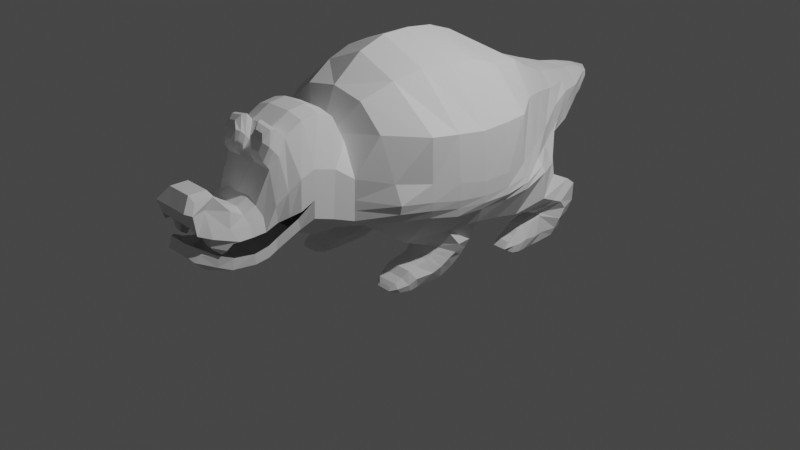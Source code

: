 # Source: Cartoon_Gator.blend  (saved by Blender 2.92.15; exported with 4.5.12 LTS)
import bpy
from mathutils import Matrix  # noqa: F401  (used for matrix-valued properties, if any)

bpy.ops.wm.read_factory_settings(use_empty=True)
scene = bpy.context.scene
scene.name = 'Scene'

# ---- collections
col_collection = bpy.data.collections.new('Collection'); scene.collection.children.link(col_collection)

# ---- world
world_world = bpy.data.worlds.new('World'); scene.world = world_world
world_world.use_nodes = True; world_world.node_tree.nodes.clear()
_N = world_world.node_tree.nodes; _L = world_world.node_tree.links
n0 = _N.new('ShaderNodeOutputWorld'); n0.name = 'World Output'; n0.location = (300, 300)
n1 = _N.new('ShaderNodeBackground'); n1.name = 'Background'; n1.location = (10, 300)
n1.inputs[0].default_value = (0.05088, 0.05088, 0.05088, 1.0)
_L.new(n1.outputs[0], n0.inputs[0])
n0.is_active_output = True
world_world.color = (0.05088, 0.05088, 0.05088)
world_world.use_sun_shadow = False
world_world.sun_shadow_jitter_overblur = 0.0

# ---- cameras
cam_camera = bpy.data.cameras.new('Camera')
cam_camera.clip_end = 100.0
cam_camera.ortho_scale = 7.314

# ---- lights
light_light = bpy.data.lights.new('Light', 'POINT')
light_light.transmission_factor = 0.0
light_light.energy = 1000.0
light_light.shadow_soft_size = 0.1
light_light.shadow_maximum_resolution = 0.006
light_light.use_absolute_resolution = True

# ---- meshes
me_plane_001 = bpy.data.meshes.new('Plane.001')
me_plane_001.from_pydata([(-0.846, 1.583, 0.2341), (-0.9379, 0.8922, 0.0287), (-1.019, 0.8494, 1.142), (-0.5896, 1.597, 1.087), (-0.9465, 0.2989, 0.1495), (-1.032, 0.276, 1.131), (-0.5697, -0.2928, -0.01627), (-0.9615, -0.3357, 1.209), (-0.2768, -0.6177, 0.1927), (-0.6435, -0.6863, 1.235), (-0.2768, -0.9522, 0.2723), (-0.3028, -0.823, 1.114), (-0.4518, 1.922, 1.005), (-0.2768, 1.908, 0.387), (-0.323, 2.276, 0.9657), (-0.2827, 2.261, 0.5112), (-0.2373, 2.563, 0.9269), (-0.2553, 2.548, 0.6163), (-0.1821, 2.83, 0.9119), (-0.2047, 2.767, 0.7274), (-0.1491, 2.914, 0.9076), (-0.1552, 2.9, 0.8129), (-0.2768, -1.182, 0.2819), (-0.3028, -0.9568, 1.391), (-0.2768, -1.382, 0.3679), (-0.3028, -1.308, 1.448), (-0.2768, -1.491, 0.3221), (-0.3028, -1.502, 1.343), (-0.2308, -1.72, 0.2073), (-0.3028, -1.684, 1.09), (-0.2308, -1.811, 0.1991), (-0.2666, -1.827, 0.7807), (-0.2308, -1.955, 0.1953), (-0.2666, -1.964, 0.7311), (-0.1997, -2.141, 0.2262), (-0.2666, -2.094, 0.8127), (-0.1997, -2.285, 0.2843), (-0.2045, -2.218, 0.9679), (-0.2001, -2.453, 0.4165), (-0.2045, -2.402, 0.9719), (-0.1384, -0.6177, 0.1927), (-0.05627, 2.974, 0.9172), (-0.1384, -0.9522, 0.2723), (-0.09808, 2.974, 0.8177), (-0.1043, -2.495, 0.4791), (-0.1008, -1.699, 1.116), (-0.1379, -2.416, 1.022), (-0.1379, -1.517, 1.393), (-0.3147, 1.908, 1.176), (-0.1379, -1.809, 0.8305), (-0.1384, 1.908, 0.3064), (-0.7076, 1.583, 0.2341), (-0.6188, 0.8349, 1.568), (-0.1384, -2.299, 0.2641), (-0.4363, 1.583, 1.306), (-0.09746, 2.816, 0.9712), (-0.1384, -1.491, 0.2933), (-0.1379, -2.233, 1.018), (-0.1384, -1.72, 0.1881), (-0.12, 2.816, 0.706), (-0.1384, -1.811, 0.1688), (-0.571, 0.2615, 1.68), (-0.1379, -0.8375, 1.164), (-0.1379, -0.9713, 1.441), (-0.3062, 0.3088, 0.059), (-0.5469, 0.8922, -0.03132), (-0.1384, -1.182, 0.2819), (-0.1609, 2.261, 0.4704), (-0.1379, -1.936, 0.7636), (-0.2264, 2.261, 1.082), (-0.1384, -1.955, 0.1688), (-0.4527, -0.3502, 1.617), (-0.1379, -1.322, 1.498), (-0.3062, -0.2928, -0.01407), (-0.1384, -1.382, 0.3679), (-0.1443, 2.548, 0.5831), (-0.1379, -2.109, 0.8469), (-0.1377, 2.548, 1.025), (-0.1384, -2.156, 0.2163), (-0.3637, -0.6751, 1.481), (-0.8752, 1.789, 0.1307), (-0.9135, 1.104, -0.0237), (-0.6938, 1.75, 0.1345), (-0.6253, 1.104, -0.06073), (-0.8887, 1.877, 0.05956), (-0.8784, 1.231, -0.09079), (-0.6883, 1.877, 0.05956), (-0.6829, 1.231, -0.08416), (-0.8774, 1.884, -0.1453), (-0.9019, 1.329, -0.1164), (-0.6803, 1.884, -0.1453), (-0.6602, 1.311, -0.1098), (-0.8611, 1.825, -0.2681), (-0.9096, 1.309, -0.1404), (-0.688, 1.825, -0.2681), (-0.6987, 1.309, -0.1338), (-0.8327, 1.719, -0.4273), (-0.9168, 1.314, -0.4335), (-0.6943, 1.719, -0.4273), (-0.6449, 1.314, -0.434), (-0.8909, 1.216, -0.1787), (-0.6987, 1.216, -0.172), (-0.8961, 1.218, -0.4529), (-0.6712, 1.218, -0.4462), (-0.8371, 1.119, -0.2069), (-0.6987, 1.119, -0.2002), (-0.8961, 1.093, -0.4568), (-0.6712, 1.093, -0.4558), (-0.8371, 1.049, -0.2392), (-0.6987, 1.049, -0.2326), (-0.8961, 1.022, -0.457), (-0.6712, 1.022, -0.4558), (-0.8371, 0.9881, -0.2921), (-0.6987, 0.9881, -0.2854), (-0.8769, 0.9457, -0.4527), (-0.6712, 0.9457, -0.4526), (-0.8371, 0.9049, -0.3321), (-0.6987, 0.9049, -0.3254), (-0.8209, 0.8912, -0.4272), (-0.7034, 0.8912, -0.427), (-0.8244, 0.3312, -0.09581), (-0.7341, -0.06238, -0.07589), (-0.4303, 0.3411, -0.08254), (-0.4303, -0.06238, -0.09416), (-0.7761, 0.3252, -0.1998), (-0.7341, -0.09757, -0.1224), (-0.4133, 0.3225, -0.1866), (-0.4303, -0.09757, -0.1224), (-0.7482, 0.29, -0.2817), (-0.7341, -0.1281, -0.1535), (-0.402, 0.2439, -0.2852), (-0.4303, -0.1281, -0.1535), (-0.7341, 0.1771, -0.3781), (-0.7341, -0.1777, -0.1839), (-0.4069, 0.1364, -0.3796), (-0.4499, -0.1777, -0.1839), (-0.7341, 0.01315, -0.4415), (-0.7172, -0.2974, -0.2188), (-0.4303, 0.02311, -0.4282), (-0.4392, -0.2974, -0.2171), (-0.7341, -0.291, -0.4348), (-0.7096, -0.3988, -0.2309), (-0.4303, -0.2811, -0.4282), (-0.44, -0.3988, -0.2322), (-0.7453, -0.397, -0.4348), (-0.6883, -0.4633, -0.2973), (-0.4303, -0.3871, -0.4282), (-0.4303, -0.4633, -0.2973), (-0.709, -0.5076, -0.4303), (-0.6764, -0.5402, -0.3357), (-0.4387, -0.4977, -0.4282), (-0.4541, -0.5402, -0.3357), (-0.659, -0.5652, -0.4303), (-0.6374, -0.5791, -0.375), (-0.4979, -0.5553, -0.4282), (-0.4979, -0.5791, -0.378), (-1.027, 0.865, 0.6275), (-0.6949, 1.583, 0.7174), (-1.063, 0.2811, 0.6244), (-0.9505, -0.32, 0.7416), (-0.7924, -0.645, 0.7874), (-0.526, -0.8978, 0.8328), (-0.5191, 1.961, 0.8341), (-0.4063, 2.261, 0.8812), (-0.3122, 2.548, 0.8589), (-0.2064, 2.767, 0.8381), (-0.1603, 2.9, 0.8833), (-0.4779, -1.082, 0.9693), (-0.4779, -1.323, 1.042), (-0.4779, -1.476, 0.9918), (-0.4032, -1.706, 0.7788), (-0.3297, -1.796, 0.6853), (-0.3229, -1.94, 0.6535), (-0.3141, -2.141, 0.6701), (-0.1897, -2.302, 0.8643), (-0.2624, -2.467, 0.8837), (-0.2102, -2.52, 0.9048), (-0.102, 2.974, 0.8833), (-0.3028, -1.129, 1.471), (-0.2768, -1.282, 0.3249), (-0.1384, -1.282, 0.3249), (-0.1379, -1.143, 1.521), (-0.4779, -1.203, 1.006), (-0.8157, 1.583, 0.3462), (-0.4953, 1.944, 0.481), (-0.4226, 2.261, 0.5666), (-0.2973, 2.548, 0.664), (-0.2134, 2.767, 0.7989), (-0.1653, 2.9, 0.8507), (-0.1034, -2.472, 0.5743), (-1.086, 0.8786, 0.3692), (-1.022, 0.29, 0.3158), (-0.9066, -0.3064, 0.3726), (-0.7987, -0.6313, 0.4003), (-0.5423, -0.925, 0.423), (-0.4942, -1.132, 0.496), (-0.4942, -1.353, 0.5752), (-0.4172, -1.462, 0.4757), (-0.359, -1.691, 0.3262), (-0.359, -1.781, 0.2849), (-0.359, -1.925, 0.269), (-0.3189, -2.147, 0.2789), (-0.2629, -2.262, 0.3236), (-0.2132, -2.398, 0.4719), (-0.1021, 2.974, 0.8507), (-0.4942, -1.242, 0.5356), (-1.0, -0.03633, 1.171), (-0.8408, -0.003241, 0.1179), (-0.2784, 0.001631, 0.02057), (-0.5109, -0.05084, 1.687), (-0.8756, 0.1302, -0.06444), (-0.4025, 0.1351, -0.05794), (-0.843, 0.1145, -0.1603), (-0.3731, 0.1194, -0.1538), (-0.8238, 0.04273, -0.214), (-0.3769, 0.04761, -0.2157), (-0.8085, -0.04551, -0.2778), (-0.3771, -0.04064, -0.2786), (-0.791, -0.1454, -0.3208), (-0.372, -0.1406, -0.3143), (-0.7733, -0.3461, -0.3175), (-0.3853, -0.3412, -0.3143), (-0.7497, -0.4309, -0.3646), (-0.4051, -0.426, -0.3614), (-0.713, -0.5415, -0.382), (-0.4256, -0.5366, -0.381), (-0.6511, -0.6007, -0.4036), (-0.489, -0.5958, -0.4025), (-1.024, -0.02583, 0.6842), (-0.986, -0.01454, 0.3211), (-1.023, 1.224, 0.1274), (-0.7709, 1.209, 1.165), (-0.4051, 1.224, 0.06421), (-0.5525, 1.194, 1.51), (-0.9983, 1.415, 0.0378), (-0.5036, 1.415, -0.00242), (-0.9959, 1.542, -0.01852), (-0.5446, 1.542, -0.06239), (-0.9743, 1.64, -0.1303), (-0.5631, 1.64, -0.1268), (-0.9714, 1.573, -0.2332), (-0.5626, 1.573, -0.2297), (-0.9175, 1.509, -0.424), (-0.6062, 1.509, -0.4205), (-0.8765, 1.21, 0.6707), (-1.024, 1.217, 0.4215), (-0.8346, 1.764, -0.3603), (-0.9327, 1.325, -0.3282), (-0.6087, 1.325, -0.3216), (-0.6962, 1.764, -0.3603), (-0.9408, 1.229, -0.3373), (-0.6259, 1.229, -0.3306), (-0.9162, 1.104, -0.3388), (-0.6327, 1.104, -0.3322), (-0.9031, 1.034, -0.3684), (-0.6391, 1.034, -0.3618), (-0.8819, 0.9568, -0.3762), (-0.6531, 0.9568, -0.3696), (-0.8414, 0.8512, -0.3973), (-0.6887, 0.8512, -0.3964), (-0.5845, 1.536, -0.3402), (-0.9403, 1.536, -0.3436), (-1.037, 0.5758, 1.137), (-0.9274, 0.6091, 0.08636), (-0.432, 0.6139, 0.01178), (-0.606, 0.5613, 1.66), (-1.077, 0.5864, 0.6261), (-1.043, 0.5978, 0.3206), (-1.062, 0.8718, 0.4984), (-1.061, 0.2856, 0.4701), (-0.9622, -0.3132, 0.5571), (-0.872, -0.6381, 0.5939), (-0.5341, -0.9114, 0.6279), (-0.486, -1.107, 0.7327), (-0.488, -1.342, 0.7502), (-0.486, -1.491, 0.6857), (-0.38, -1.68, 0.6021), (-0.38, -1.81, 0.556), (-0.38, -1.955, 0.5536), (-0.3801, -2.092, 0.56), (-0.3159, -2.322, 0.6378), (-0.2451, -2.428, 0.6767), (-0.102, 2.974, 0.8739), (-0.486, -1.222, 0.7706), (-0.703, 1.583, 0.5318), (-0.5366, 1.981, 0.6575), (-0.4144, 2.261, 0.7239), (-0.3047, 2.548, 0.7615), (-0.2099, 2.767, 0.8185), (-0.1628, 2.9, 0.8739), (-0.204, -2.476, 0.7636), (-1.023, -0.02018, 0.5027), (-0.9211, 1.214, 0.5461), (-1.078, 0.5921, 0.4733), (-0.7504, 1.583, 0.439), (-0.516, 1.963, 0.5692), (-0.4185, 2.261, 0.6453), (-0.301, 2.548, 0.7127), (-0.2117, 2.767, 0.8087), (-0.1641, 2.9, 0.863), (-0.9858, 1.215, 0.4838), (-1.084, 0.8752, 0.4338), (-1.054, 0.2878, 0.3929), (-0.9475, -0.3098, 0.4648), (-0.8485, -0.6347, 0.4971), (-0.5382, -0.9182, 0.5254), (-0.4901, -1.119, 0.6143), (-0.4131, -1.478, 0.5861), (-0.355, -1.684, 0.4411), (-0.355, -1.774, 0.3978), (-0.355, -1.929, 0.3724), (-0.3095, -2.113, 0.3827), (-0.2657, -2.257, 0.4392), (-0.2008, -2.391, 0.5291), (-0.1021, 2.974, 0.863), (-0.4901, -1.232, 0.6531), (-1.003, -0.01736, 0.4119), (-1.084, 0.5949, 0.3969), (-0.2442, -1.746, 1.255), (-0.2385, -1.69, 1.412), (-0.1512, -1.694, 1.428), (-0.1521, -1.751, 1.264), (-0.2977, -1.584, 1.436), (-0.09976, -1.596, 1.478), (-0.1084, -1.717, 1.147), (-0.2974, -1.705, 1.129), (-0.2807, -1.632, 1.441), (-0.2833, -1.732, 1.168), (-0.1198, -1.643, 1.473), (-0.121, -1.742, 1.192), (-0.3306, -1.593, 1.193), (-0.07612, -1.608, 1.243), (-0.4405, -1.591, 0.8853), (-0.433, -1.586, 0.6439), (-0.2692, -1.718, 1.345), (-0.1085, -1.723, 1.361), (-0.3254, -1.644, 1.259), (-0.06085, -1.656, 1.301), (-0.3213, -1.682, 1.307), (-0.07718, -1.693, 1.342), (-0.2343, -2.092, 0.56), (-0.2234, -2.141, 0.6701), (-0.171, -2.318, 0.6378), (-0.09899, -2.302, 0.8643), (-0.3308, -2.199, 0.4919), (-0.276, -2.321, 0.5432), (-0.2441, -2.199, 0.4919), (-0.1943, -2.317, 0.5432), (-0.3004, -2.23, 0.4562), (-0.2772, -2.286, 0.4969), (-0.2505, -2.229, 0.4562), (-0.2365, -2.286, 0.4969), (-0.1665, -2.331, 0.6065), (-0.2792, -2.331, 0.6065), (-0.173, -2.332, 0.5888), (-0.2742, -2.332, 0.5888), (-0.3567, -2.145, 0.5533), (-0.2431, -2.145, 0.5533), (0.0, 0.8922, -0.07849), (0.0, 0.8349, 1.775), (0.0, 1.583, 0.1633), (0.0, 1.583, 1.362), (0.0, 0.3188, -0.06399), (0.0, 0.2615, 1.908), (0.0, -0.2928, -0.03234), (0.0, -0.3502, 1.803), (0.0, -0.6177, 0.1927), (0.0, -0.6751, 1.548), (0.0, -0.9522, 0.2723), (0.0, -0.8375, 1.164), (0.0, 1.908, 0.2878), (0.0, 1.908, 1.244), (0.0, 2.261, 0.4537), (0.0, 2.261, 1.127), (0.0, 2.548, 0.5831), (0.0, 2.548, 1.067), (0.0, 2.816, 0.6882), (0.0, 2.816, 0.9943), (0.0, 3.006, 0.806), (0.0, 3.052, 0.9061), (0.0, -1.182, 0.2819), (0.0, -0.9713, 1.441), (0.0, -1.382, 0.3679), (0.0, -1.322, 1.498), (0.0, -1.491, 0.2933), (0.0, -1.517, 1.393), (0.0, -1.72, 0.1881), (0.0, -1.699, 1.093), (0.0, -1.811, 0.1688), (0.0, -1.828, 0.8305), (0.0, -1.955, 0.1688), (0.0, -1.936, 0.7636), (0.0, -2.156, 0.2163), (0.0, -2.109, 0.8469), (0.0, -2.299, 0.2641), (0.0, -2.233, 1.018), (0.0, -2.495, 0.4791), (0.0, -2.416, 1.022), (0.846, 1.583, 0.2341), (0.9379, 0.8922, 0.0287), (1.019, 0.8494, 1.142), (0.5896, 1.597, 1.087), (0.9465, 0.2989, 0.1495), (1.032, 0.276, 1.131), (0.5697, -0.2928, -0.01627), (0.9615, -0.3357, 1.209), (0.2768, -0.6177, 0.1927), (0.6435, -0.6863, 1.235), (0.2768, -0.9522, 0.2723), (0.3028, -0.823, 1.114), (0.4518, 1.922, 1.005), (0.2768, 1.908, 0.387), (0.323, 2.276, 0.9657), (0.2827, 2.261, 0.5112), (0.2373, 2.563, 0.9269), (0.2553, 2.548, 0.6163), (0.1821, 2.83, 0.9119), (0.2047, 2.767, 0.7274), (0.1491, 2.914, 0.9076), (0.1552, 2.9, 0.8129), (0.2768, -1.182, 0.2819), (0.3028, -0.9568, 1.391), (0.2768, -1.382, 0.3679), (0.3028, -1.308, 1.448), (0.2768, -1.491, 0.3221), (0.3028, -1.502, 1.343), (0.2308, -1.72, 0.2073), (0.3028, -1.684, 1.09), (0.2308, -1.811, 0.1991), (0.2666, -1.827, 0.7807), (0.2308, -1.955, 0.1953), (0.2666, -1.964, 0.7311), (0.1997, -2.141, 0.2262), (0.2666, -2.094, 0.8127), (0.1997, -2.285, 0.2843), (0.2045, -2.218, 0.9679), (0.2001, -2.453, 0.4165), (0.2045, -2.402, 0.9719), (0.1384, -0.6177, 0.1927), (0.05627, 2.974, 0.9172), (0.1384, -0.9522, 0.2723), (0.09808, 2.974, 0.8177), (0.1043, -2.495, 0.4791), (0.1008, -1.699, 1.116), (0.1379, -2.416, 1.022), (0.1379, -1.517, 1.393), (0.3147, 1.908, 1.176), (0.1379, -1.809, 0.8305), (0.1384, 1.908, 0.3064), (0.7076, 1.583, 0.2341), (0.6188, 0.8349, 1.568), (0.1384, -2.299, 0.2641), (0.4363, 1.583, 1.306), (0.09746, 2.816, 0.9712), (0.1384, -1.491, 0.2933), (0.1379, -2.233, 1.018), (0.1384, -1.72, 0.1881), (0.12, 2.816, 0.706), (0.1384, -1.811, 0.1688), (0.571, 0.2615, 1.68), (0.1379, -0.8375, 1.164), (0.1379, -0.9713, 1.441), (0.3062, 0.3088, 0.059), (0.5469, 0.8922, -0.03132), (0.1384, -1.182, 0.2819), (0.1609, 2.261, 0.4704), (0.1379, -1.936, 0.7636), (0.2264, 2.261, 1.082), (0.1384, -1.955, 0.1688), (0.4527, -0.3502, 1.617), (0.1379, -1.322, 1.498), (0.3062, -0.2928, -0.01407), (0.1384, -1.382, 0.3679), (0.1443, 2.548, 0.5831), (0.1379, -2.109, 0.8469), (0.1377, 2.548, 1.025), (0.1384, -2.156, 0.2163), (0.3637, -0.6751, 1.481), (0.8752, 1.789, 0.1307), (0.9135, 1.104, -0.0237), (0.6938, 1.75, 0.1345), (0.6253, 1.104, -0.06073), (0.8887, 1.877, 0.05956), (0.8784, 1.231, -0.09079), (0.6883, 1.877, 0.05956), (0.6829, 1.231, -0.08416), (0.8774, 1.884, -0.1453), (0.9019, 1.329, -0.1164), (0.6803, 1.884, -0.1453), (0.6602, 1.311, -0.1098), (0.8611, 1.825, -0.2681), (0.9096, 1.309, -0.1404), (0.688, 1.825, -0.2681), (0.6987, 1.309, -0.1338), (0.8327, 1.719, -0.4273), (0.9168, 1.314, -0.4335), (0.6943, 1.719, -0.4273), (0.6449, 1.314, -0.434), (0.8909, 1.216, -0.1787), (0.6987, 1.216, -0.172), (0.8961, 1.218, -0.4529), (0.6712, 1.218, -0.4462), (0.8371, 1.119, -0.2069), (0.6987, 1.119, -0.2002), (0.8961, 1.093, -0.4568), (0.6712, 1.093, -0.4558), (0.8371, 1.049, -0.2392), (0.6987, 1.049, -0.2326), (0.8961, 1.022, -0.457), (0.6712, 1.022, -0.4558), (0.8371, 0.9881, -0.2921), (0.6987, 0.9881, -0.2854), (0.8769, 0.9457, -0.4527), (0.6712, 0.9457, -0.4526), (0.8371, 0.9049, -0.3321), (0.6987, 0.9049, -0.3254), (0.8209, 0.8912, -0.4272), (0.7034, 0.8912, -0.427), (0.8244, 0.3312, -0.09581), (0.7341, -0.06238, -0.07589), (0.4303, 0.3411, -0.08254), (0.4303, -0.06238, -0.09416), (0.7761, 0.3252, -0.1998), (0.7341, -0.09757, -0.1224), (0.4133, 0.3225, -0.1866), (0.4303, -0.09757, -0.1224), (0.7482, 0.29, -0.2817), (0.7341, -0.1281, -0.1535), (0.402, 0.2439, -0.2852), (0.4303, -0.1281, -0.1535), (0.7341, 0.1771, -0.3781), (0.7341, -0.1777, -0.1839), (0.4069, 0.1364, -0.3796), (0.4499, -0.1777, -0.1839), (0.7341, 0.01315, -0.4415), (0.7172, -0.2974, -0.2188), (0.4303, 0.02311, -0.4282), (0.4392, -0.2974, -0.2171), (0.7341, -0.291, -0.4348), (0.7096, -0.3988, -0.2309), (0.4303, -0.2811, -0.4282), (0.44, -0.3988, -0.2322), (0.7453, -0.397, -0.4348), (0.6883, -0.4633, -0.2973), (0.4303, -0.3871, -0.4282), (0.4303, -0.4633, -0.2973), (0.709, -0.5076, -0.4303), (0.6764, -0.5402, -0.3357), (0.4387, -0.4977, -0.4282), (0.4541, -0.5402, -0.3357), (0.659, -0.5652, -0.4303), (0.6374, -0.5791, -0.375), (0.4979, -0.5553, -0.4282), (0.4979, -0.5791, -0.378), (0.0, 3.051, 0.8833), (0.0, -2.517, 0.9048), (1.027, 0.865, 0.6275), (0.6949, 1.583, 0.7174), (1.063, 0.2811, 0.6244), (0.9505, -0.32, 0.7416), (0.7924, -0.645, 0.7874), (0.526, -0.8978, 0.8328), (0.5191, 1.961, 0.8341), (0.4063, 2.261, 0.8812), (0.3122, 2.548, 0.8589), (0.2064, 2.767, 0.8381), (0.1603, 2.9, 0.8833), (0.4779, -1.082, 0.9693), (0.4779, -1.323, 1.042), (0.4779, -1.476, 0.9918), (0.4032, -1.706, 0.7788), (0.3297, -1.796, 0.6853), (0.3229, -1.94, 0.6535), (0.3141, -2.141, 0.6701), (0.1897, -2.302, 0.8643), (0.2624, -2.467, 0.8837), (0.2102, -2.52, 0.9048), (0.102, 2.974, 0.8833), (0.0, -1.143, 1.521), (0.0, -1.282, 0.3249), (0.3028, -1.129, 1.471), (0.2768, -1.282, 0.3249), (0.1384, -1.282, 0.3249), (0.1379, -1.143, 1.521), (0.4779, -1.203, 1.006), (0.0, 3.051, 0.8507), (0.8157, 1.583, 0.3462), (0.4953, 1.944, 0.481), (0.4226, 2.261, 0.5666), (0.2973, 2.548, 0.664), (0.2134, 2.767, 0.7989), (0.1653, 2.9, 0.8507), (0.1034, -2.472, 0.5743), (0.0, -2.472, 0.5781), (1.086, 0.8786, 0.3692), (1.022, 0.29, 0.3158), (0.9066, -0.3064, 0.3726), (0.7987, -0.6313, 0.4003), (0.5423, -0.925, 0.423), (0.4942, -1.132, 0.496), (0.4942, -1.353, 0.5752), (0.4172, -1.462, 0.4757), (0.359, -1.691, 0.3262), (0.359, -1.781, 0.2849), (0.359, -1.925, 0.269), (0.3189, -2.147, 0.2789), (0.2629, -2.262, 0.3236), (0.2132, -2.398, 0.4719), (0.1021, 2.974, 0.8507), (0.4942, -1.242, 0.5356), (0.0, -0.05084, 1.904), (0.0, 0.006502, -0.09443), (1.0, -0.03633, 1.171), (0.8408, -0.003241, 0.1179), (0.2784, 0.001631, 0.02057), (0.5109, -0.05084, 1.687), (0.8756, 0.1302, -0.06444), (0.4025, 0.1351, -0.05794), (0.843, 0.1145, -0.1603), (0.3731, 0.1194, -0.1538), (0.8238, 0.04273, -0.214), (0.3769, 0.04761, -0.2157), (0.8085, -0.04551, -0.2778), (0.3771, -0.04064, -0.2786), (0.791, -0.1454, -0.3208), (0.372, -0.1406, -0.3143), (0.7733, -0.3461, -0.3175), (0.3853, -0.3412, -0.3143), (0.7497, -0.4309, -0.3646), (0.4051, -0.426, -0.3614), (0.713, -0.5415, -0.382), (0.4256, -0.5366, -0.381), (0.6511, -0.6007, -0.4036), (0.489, -0.5958, -0.4025), (1.024, -0.02583, 0.6842), (0.986, -0.01454, 0.3211), (0.0, 1.194, 1.579), (1.023, 1.224, 0.1274), (0.7709, 1.209, 1.165), (0.0, 1.224, 0.03774), (0.4051, 1.224, 0.06421), (0.5525, 1.194, 1.51), (0.9983, 1.415, 0.0378), (0.5036, 1.415, -0.00242), (0.9959, 1.542, -0.01852), (0.5446, 1.542, -0.06239), (0.9743, 1.64, -0.1303), (0.5631, 1.64, -0.1268), (0.9714, 1.573, -0.2332), (0.5626, 1.573, -0.2297), (0.9175, 1.509, -0.424), (0.6062, 1.509, -0.4205), (0.8765, 1.21, 0.6707), (1.024, 1.217, 0.4215), (0.8346, 1.764, -0.3603), (0.9327, 1.325, -0.3282), (0.6087, 1.325, -0.3216), (0.6962, 1.764, -0.3603), (0.9408, 1.229, -0.3373), (0.6259, 1.229, -0.3306), (0.9162, 1.104, -0.3388), (0.6327, 1.104, -0.3322), (0.9031, 1.034, -0.3684), (0.6391, 1.034, -0.3618), (0.8819, 0.9568, -0.3762), (0.6531, 0.9568, -0.3696), (0.8414, 0.8512, -0.3973), (0.6887, 0.8512, -0.3964), (0.5845, 1.536, -0.3402), (0.9403, 1.536, -0.3436), (0.0, 0.5613, 1.872), (0.0, 0.6186, -0.07157), (1.037, 0.5758, 1.137), (0.9274, 0.6091, 0.08636), (0.432, 0.6139, 0.01178), (0.606, 0.5613, 1.66), (1.077, 0.5864, 0.6261), (1.043, 0.5978, 0.3206), (0.0, -2.474, 0.7636), (1.062, 0.8718, 0.4984), (1.061, 0.2856, 0.4701), (0.9622, -0.3132, 0.5571), (0.872, -0.6381, 0.5939), (0.5341, -0.9114, 0.6279), (0.486, -1.107, 0.7327), (0.488, -1.342, 0.7502), (0.486, -1.491, 0.6857), (0.38, -1.68, 0.6021), (0.38, -1.81, 0.556), (0.38, -1.955, 0.5536), (0.3801, -2.092, 0.56), (0.3159, -2.322, 0.6378), (0.2451, -2.428, 0.6767), (0.102, 2.974, 0.8739), (0.486, -1.222, 0.7706), (0.0, 3.051, 0.8739), (0.703, 1.583, 0.5318), (0.5366, 1.981, 0.6575), (0.4144, 2.261, 0.7239), (0.3047, 2.548, 0.7615), (0.2099, 2.767, 0.8185), (0.1628, 2.9, 0.8739), (0.204, -2.476, 0.7636), (1.023, -0.02018, 0.5027), (0.9211, 1.214, 0.5461), (1.078, 0.5921, 0.4733), (0.0, 3.051, 0.863), (0.7504, 1.583, 0.439), (0.516, 1.963, 0.5692), (0.4185, 2.261, 0.6453), (0.301, 2.548, 0.7127), (0.2117, 2.767, 0.8087), (0.1641, 2.9, 0.863), (0.9858, 1.215, 0.4838), (1.084, 0.8752, 0.4338), (1.054, 0.2878, 0.3929), (0.9475, -0.3098, 0.4648), (0.8485, -0.6347, 0.4971), (0.5382, -0.9182, 0.5254), (0.4901, -1.119, 0.6143), (0.4131, -1.478, 0.5861), (0.355, -1.684, 0.4411), (0.355, -1.774, 0.3978), (0.355, -1.929, 0.3724), (0.3095, -2.113, 0.3827), (0.2657, -2.257, 0.4392), (0.2008, -2.391, 0.5291), (0.1021, 2.974, 0.863), (0.4901, -1.232, 0.6531), (1.003, -0.01736, 0.4119), (1.084, 0.5949, 0.3969), (0.2442, -1.746, 1.255), (0.2385, -1.69, 1.412), (0.1512, -1.694, 1.428), (0.1521, -1.751, 1.264), (0.2977, -1.584, 1.436), (0.09976, -1.596, 1.478), (0.1084, -1.717, 1.147), (0.2974, -1.705, 1.129), (0.2807, -1.632, 1.441), (0.2833, -1.732, 1.168), (0.1198, -1.643, 1.473), (0.121, -1.742, 1.192), (0.0, -1.608, 1.243), (0.3306, -1.593, 1.193), (0.07612, -1.608, 1.243), (0.4405, -1.591, 0.8853), (0.433, -1.586, 0.6439), (0.2692, -1.718, 1.345), (0.1085, -1.723, 1.361), (0.3254, -1.644, 1.259), (0.06085, -1.656, 1.301), (0.3213, -1.682, 1.307), (0.07718, -1.693, 1.342), (0.2343, -2.092, 0.56), (0.2234, -2.141, 0.6701), (0.171, -2.318, 0.6378), (0.09899, -2.302, 0.8643), (0.3308, -2.199, 0.4919), (0.276, -2.321, 0.5432), (0.2441, -2.199, 0.4919), (0.1943, -2.317, 0.5432), (0.3004, -2.23, 0.4562), (0.2772, -2.286, 0.4969), (0.2505, -2.229, 0.4562), (0.2365, -2.286, 0.4969), (0.1665, -2.331, 0.6065), (0.2792, -2.331, 0.6065), (0.173, -2.332, 0.5888), (0.2742, -2.332, 0.5888), (0.3567, -2.145, 0.5533), (0.2431, -2.145, 0.5533)], [], [(244, 231, 3, 157), (267, 263, 4, 191), (229, 207, 6, 192), (192, 6, 8, 193), (193, 8, 10, 194), (157, 3, 12, 162), (162, 12, 14, 163), (163, 14, 16, 164), (164, 16, 18, 165), (165, 18, 20, 166), (194, 10, 22, 195), (205, 179, 24, 196), (196, 24, 26, 197), (197, 26, 28, 198), (198, 28, 30, 199), (199, 30, 32, 200), (200, 32, 34, 201), (201, 34, 36, 202), (202, 36, 38, 203), (328, 326, 319, 320), (204, 43, 21, 188), (176, 46, 39, 175), (40, 42, 10, 8), (56, 58, 28, 26), (233, 54, 3, 231), (43, 59, 19, 21), (46, 57, 37, 39), (55, 41, 20, 18), (53, 44, 38, 36), (50, 51, 0, 13), (49, 45, 29, 31), (54, 48, 12, 3), (58, 60, 30, 28), (265, 52, 2, 262), (63, 62, 11, 23), (264, 64, 4, 263), (42, 66, 22, 10), (67, 50, 13, 15), (68, 49, 31, 33), (48, 69, 14, 12), (60, 70, 32, 30), (209, 61, 5, 206), (181, 63, 23, 178), (207, 4, 120, 210), (180, 74, 24, 179), (75, 67, 15, 17), (76, 68, 33, 35), (69, 77, 16, 14), (79, 71, 7, 9), (47, 72, 25, 27), (73, 40, 8, 6), (74, 56, 26, 24), (59, 75, 17, 19), (57, 76, 35, 37), (230, 0, 80, 234), (77, 55, 18, 16), (78, 53, 36, 34), (62, 79, 9, 11), (232, 51, 360, 639), (375, 377, 55, 77), (392, 394, 53, 78), (579, 382, 74, 180), (374, 372, 67, 75), (369, 367, 79, 62), (393, 391, 68, 76), (373, 375, 77, 69), (390, 392, 78, 70), (395, 393, 76, 57), (367, 365, 71, 79), (385, 383, 72, 47), (364, 366, 40, 73), (382, 384, 56, 74), (376, 374, 75, 59), (611, 364, 73, 208), (578, 381, 63, 181), (610, 363, 61, 209), (388, 390, 70, 60), (371, 373, 69, 48), (391, 389, 49, 68), (372, 370, 50, 67), (368, 380, 66, 42), (671, 362, 64, 264), (381, 369, 62, 63), (670, 359, 52, 265), (386, 388, 60, 58), (361, 371, 48, 54), (389, 387, 45, 49), (370, 360, 51, 50), (394, 396, 44, 53), (377, 379, 41, 55), (397, 395, 57, 46), (378, 376, 59, 43), (636, 361, 54, 233), (384, 386, 58, 56), (366, 368, 42, 40), (555, 397, 46, 176), (585, 378, 43, 204), (743, 385, 47, 331), (83, 81, 85, 87), (65, 1, 81, 83), (0, 51, 82, 80), (232, 65, 83, 235), (237, 87, 91, 239), (234, 80, 84, 236), (235, 83, 87, 237), (80, 82, 86, 84), (91, 89, 93, 95), (84, 86, 90, 88), (87, 85, 89, 91), (236, 84, 88, 238), (261, 246, 96, 242), (238, 88, 92, 240), (239, 91, 95, 241), (88, 90, 94, 92), (242, 96, 98, 243), (260, 248, 99, 243), (246, 249, 98, 96), (248, 95, 101, 251), (250, 102, 106, 252), (97, 99, 103, 102), (95, 93, 100, 101), (247, 97, 102, 250), (253, 105, 109, 255), (101, 100, 104, 105), (251, 101, 105, 253), (102, 103, 107, 106), (110, 111, 115, 114), (106, 107, 111, 110), (252, 106, 110, 254), (105, 104, 108, 109), (256, 114, 118, 258), (254, 110, 114, 256), (109, 108, 112, 113), (255, 109, 113, 257), (259, 258, 118, 119), (113, 112, 116, 117), (257, 113, 117, 259), (114, 115, 119, 118), (123, 121, 125, 127), (4, 64, 122, 120), (73, 6, 121, 123), (208, 73, 123, 211), (127, 125, 129, 131), (210, 120, 124, 212), (211, 123, 127, 213), (120, 122, 126, 124), (215, 131, 135, 217), (212, 124, 128, 214), (213, 127, 131, 215), (124, 126, 130, 128), (135, 133, 137, 139), (128, 130, 134, 132), (131, 129, 133, 135), (214, 128, 132, 216), (218, 136, 140, 220), (216, 132, 136, 218), (217, 135, 139, 219), (132, 134, 138, 136), (221, 143, 147, 223), (219, 139, 143, 221), (136, 138, 142, 140), (139, 137, 141, 143), (147, 145, 149, 151), (140, 142, 146, 144), (143, 141, 145, 147), (220, 140, 144, 222), (225, 151, 155, 227), (222, 144, 148, 224), (223, 147, 151, 225), (144, 146, 150, 148), (227, 155, 153, 226), (148, 150, 154, 152), (151, 149, 153, 155), (224, 148, 152, 226), (32, 70, 78, 34), (379, 554, 177, 41), (678, 555, 176, 290), (290, 176, 175, 281), (41, 177, 166, 20), (37, 174, 175, 39), (35, 173, 174, 37), (33, 172, 173, 35), (31, 171, 172, 33), (29, 170, 171, 31), (330, 332, 170, 29), (25, 168, 169, 27), (178, 182, 168, 25), (11, 161, 167, 23), (288, 165, 166, 289), (287, 164, 165, 288), (286, 163, 164, 287), (285, 162, 163, 286), (284, 157, 162, 285), (9, 160, 161, 11), (7, 159, 160, 9), (206, 228, 159, 7), (262, 266, 158, 5), (292, 244, 157, 284), (23, 167, 182, 178), (383, 578, 181, 72), (380, 579, 180, 66), (66, 180, 179, 22), (72, 181, 178, 25), (195, 22, 179, 205), (306, 195, 205, 315), (230, 245, 183, 0), (0, 183, 184, 13), (13, 184, 185, 15), (15, 185, 186, 17), (17, 186, 187, 19), (19, 187, 188, 21), (44, 189, 203, 38), (396, 593, 189, 44), (706, 585, 204, 314), (314, 204, 188, 299), (312, 202, 203, 313), (311, 201, 202, 312), (310, 200, 201, 311), (309, 199, 200, 310), (308, 198, 199, 309), (307, 197, 198, 308), (274, 196, 197, 307), (315, 205, 196, 274), (305, 194, 195, 306), (304, 193, 194, 305), (303, 192, 193, 304), (316, 229, 192, 303), (317, 267, 191, 302), (302, 191, 229, 316), (5, 158, 228, 206), (149, 224, 226, 153), (154, 227, 226, 152), (146, 223, 225, 150), (145, 222, 224, 149), (150, 225, 227, 154), (141, 220, 222, 145), (138, 219, 221, 142), (142, 221, 223, 146), (134, 217, 219, 138), (133, 216, 218, 137), (137, 218, 220, 141), (129, 214, 216, 133), (126, 213, 215, 130), (125, 212, 214, 129), (130, 215, 217, 134), (122, 211, 213, 126), (121, 210, 212, 125), (64, 208, 211, 122), (365, 610, 209, 71), (362, 611, 208, 64), (6, 207, 210, 121), (71, 209, 206, 7), (191, 4, 207, 229), (1, 190, 245, 230), (268, 156, 244, 292), (249, 260, 243, 98), (97, 242, 243, 99), (90, 239, 241, 94), (89, 238, 240, 93), (247, 261, 242, 97), (85, 236, 238, 89), (82, 235, 237, 86), (81, 234, 236, 85), (86, 237, 239, 90), (51, 232, 235, 82), (359, 636, 233, 52), (65, 232, 639, 358), (1, 230, 234, 81), (52, 233, 231, 2), (156, 2, 231, 244), (93, 240, 261, 247), (94, 241, 260, 249), (115, 257, 259, 119), (117, 116, 258, 259), (111, 255, 257, 115), (108, 254, 256, 112), (112, 256, 258, 116), (104, 252, 254, 108), (103, 251, 253, 107), (107, 253, 255, 111), (93, 247, 250, 100), (100, 250, 252, 104), (99, 248, 251, 103), (92, 94, 249, 246), (241, 95, 248, 260), (240, 92, 246, 261), (301, 190, 267, 317), (2, 156, 266, 262), (363, 670, 265, 61), (358, 671, 264, 65), (65, 264, 263, 1), (61, 265, 262, 5), (190, 1, 263, 267), (156, 268, 293, 266), (301, 268, 292, 300), (158, 269, 291, 228), (266, 293, 269, 158), (228, 291, 270, 159), (159, 270, 271, 160), (160, 271, 272, 161), (161, 272, 273, 167), (182, 283, 274, 168), (168, 274, 275, 169), (332, 333, 276, 170), (170, 276, 277, 171), (171, 277, 278, 172), (172, 278, 279, 173), (355, 354, 347, 345), (174, 280, 281, 175), (177, 282, 289, 166), (554, 695, 282, 177), (167, 273, 283, 182), (300, 292, 284, 294), (294, 284, 285, 295), (295, 285, 286, 296), (296, 286, 287, 297), (297, 287, 288, 298), (298, 288, 289, 299), (189, 313, 203), (187, 298, 299, 188), (186, 297, 298, 187), (185, 296, 297, 186), (184, 295, 296, 185), (183, 294, 295, 184), (245, 300, 294, 183), (190, 301, 300, 245), (268, 301, 317, 293), (269, 302, 316, 291), (293, 317, 302, 269), (291, 316, 303, 270), (270, 303, 304, 271), (271, 304, 305, 272), (272, 305, 306, 273), (283, 315, 274), (282, 314, 299, 289), (695, 706, 314, 282), (273, 306, 315, 283), (335, 320, 319, 334), (339, 328, 320, 335), (338, 327, 318, 334), (327, 329, 321, 318), (29, 45, 324, 325), (330, 29, 325, 336), (331, 47, 323, 337), (47, 27, 322, 323), (325, 324, 329, 327), (336, 325, 327, 338), (337, 323, 328, 339), (323, 322, 326, 328), (324, 337, 339, 329), (322, 336, 338, 326), (45, 331, 337, 324), (27, 330, 336, 322), (326, 338, 334, 319), (329, 339, 335, 321), (321, 335, 334, 318), (169, 275, 333, 332), (27, 169, 332, 330), (387, 743, 331, 45), (341, 340, 342, 343), (173, 279, 340, 341), (280, 174, 343, 342), (174, 173, 341, 343), (280, 279, 173, 174), (346, 344, 348, 350), (356, 355, 345, 344), (357, 356, 344, 346), (354, 357, 346, 347), (348, 349, 351, 350), (347, 346, 350, 351), (345, 347, 351, 349), (344, 345, 349, 348), (342, 340, 352), (279, 280, 353), (280, 342, 352, 353), (352, 340, 357, 354), (340, 279, 356, 357), (279, 353, 355, 356), (353, 352, 354, 355), (652, 557, 401, 638), (677, 595, 402, 673), (635, 596, 404, 613), (596, 597, 406, 404), (597, 598, 408, 406), (557, 562, 410, 401), (562, 563, 412, 410), (563, 564, 414, 412), (564, 565, 416, 414), (565, 566, 418, 416), (598, 599, 420, 408), (609, 600, 422, 581), (600, 601, 424, 422), (601, 602, 426, 424), (602, 603, 428, 426), (603, 604, 430, 428), (604, 605, 432, 430), (605, 606, 434, 432), (606, 607, 436, 434), (741, 733, 732, 739), (608, 591, 419, 441), (576, 575, 437, 444), (438, 406, 408, 440), (454, 424, 426, 456), (641, 638, 401, 452), (441, 419, 417, 457), (444, 437, 435, 455), (453, 416, 418, 439), (451, 434, 436, 442), (448, 411, 398, 449), (447, 429, 427, 443), (452, 401, 410, 446), (456, 426, 428, 458), (675, 672, 400, 450), (461, 421, 409, 460), (674, 673, 402, 462), (440, 408, 420, 464), (465, 413, 411, 448), (466, 431, 429, 447), (446, 410, 412, 467), (458, 428, 430, 468), (615, 612, 403, 459), (583, 580, 421, 461), (613, 616, 518, 402), (582, 581, 422, 472), (473, 415, 413, 465), (474, 433, 431, 466), (467, 412, 414, 475), (477, 407, 405, 469), (445, 425, 423, 470), (471, 404, 406, 438), (472, 422, 424, 454), (457, 417, 415, 473), (455, 435, 433, 474), (637, 642, 478, 398), (475, 414, 416, 453), (476, 432, 434, 451), (460, 409, 407, 477), (640, 639, 360, 449), (375, 475, 453, 377), (392, 476, 451, 394), (579, 582, 472, 382), (374, 473, 465, 372), (369, 460, 477, 367), (393, 474, 466, 391), (373, 467, 475, 375), (390, 468, 476, 392), (395, 455, 474, 393), (367, 477, 469, 365), (385, 445, 470, 383), (364, 471, 438, 366), (382, 472, 454, 384), (376, 457, 473, 374), (611, 614, 471, 364), (578, 583, 461, 381), (610, 615, 459, 363), (388, 458, 468, 390), (371, 446, 467, 373), (391, 466, 447, 389), (372, 465, 448, 370), (368, 440, 464, 380), (671, 674, 462, 362), (381, 461, 460, 369), (670, 675, 450, 359), (386, 456, 458, 388), (361, 452, 446, 371), (389, 447, 443, 387), (370, 448, 449, 360), (394, 451, 442, 396), (377, 453, 439, 379), (397, 444, 455, 395), (378, 441, 457, 376), (636, 641, 452, 361), (384, 454, 456, 386), (366, 438, 440, 368), (555, 576, 444, 397), (585, 608, 441, 378), (743, 745, 445, 385), (481, 485, 483, 479), (463, 481, 479, 399), (398, 478, 480, 449), (640, 643, 481, 463), (645, 647, 489, 485), (642, 644, 482, 478), (643, 645, 485, 481), (478, 482, 484, 480), (489, 493, 491, 487), (482, 486, 488, 484), (485, 489, 487, 483), (644, 646, 486, 482), (669, 650, 494, 654), (646, 648, 490, 486), (647, 649, 493, 489), (486, 490, 492, 488), (650, 651, 496, 494), (668, 651, 497, 656), (654, 494, 496, 657), (656, 659, 499, 493), (658, 660, 504, 500), (495, 500, 501, 497), (493, 499, 498, 491), (655, 658, 500, 495), (661, 663, 507, 503), (499, 503, 502, 498), (659, 661, 503, 499), (500, 504, 505, 501), (508, 512, 513, 509), (504, 508, 509, 505), (660, 662, 508, 504), (503, 507, 506, 502), (664, 666, 516, 512), (662, 664, 512, 508), (507, 511, 510, 506), (663, 665, 511, 507), (667, 517, 516, 666), (511, 515, 514, 510), (665, 667, 515, 511), (512, 516, 517, 513), (521, 525, 523, 519), (402, 518, 520, 462), (471, 521, 519, 404), (614, 617, 521, 471), (525, 529, 527, 523), (616, 618, 522, 518), (617, 619, 525, 521), (518, 522, 524, 520), (621, 623, 533, 529), (618, 620, 526, 522), (619, 621, 529, 525), (522, 526, 528, 524), (533, 537, 535, 531), (526, 530, 532, 528), (529, 533, 531, 527), (620, 622, 530, 526), (624, 626, 538, 534), (622, 624, 534, 530), (623, 625, 537, 533), (530, 534, 536, 532), (627, 629, 545, 541), (625, 627, 541, 537), (534, 538, 540, 536), (537, 541, 539, 535), (545, 549, 547, 543), (538, 542, 544, 540), (541, 545, 543, 539), (626, 628, 542, 538), (631, 633, 553, 549), (628, 630, 546, 542), (629, 631, 549, 545), (542, 546, 548, 544), (633, 632, 551, 553), (546, 550, 552, 548), (549, 553, 551, 547), (630, 632, 550, 546), (430, 432, 476, 468), (379, 439, 577, 554), (678, 702, 576, 555), (702, 692, 575, 576), (439, 418, 566, 577), (435, 437, 575, 574), (433, 435, 574, 573), (431, 433, 573, 572), (429, 431, 572, 571), (427, 429, 571, 570), (744, 427, 570, 746), (423, 425, 569, 568), (580, 423, 568, 584), (409, 421, 567, 561), (700, 701, 566, 565), (699, 700, 565, 564), (698, 699, 564, 563), (697, 698, 563, 562), (696, 697, 562, 557), (407, 409, 561, 560), (405, 407, 560, 559), (612, 405, 559, 634), (672, 403, 558, 676), (704, 696, 557, 652), (421, 580, 584, 567), (383, 470, 583, 578), (380, 464, 582, 579), (464, 420, 581, 582), (470, 423, 580, 583), (599, 609, 581, 420), (719, 728, 609, 599), (637, 398, 586, 653), (398, 411, 587, 586), (411, 413, 588, 587), (413, 415, 589, 588), (415, 417, 590, 589), (417, 419, 591, 590), (442, 436, 607, 592), (396, 442, 592, 593), (706, 727, 608, 585), (727, 712, 591, 608), (725, 726, 607, 606), (724, 725, 606, 605), (723, 724, 605, 604), (722, 723, 604, 603), (721, 722, 603, 602), (720, 721, 602, 601), (685, 720, 601, 600), (728, 685, 600, 609), (718, 719, 599, 598), (717, 718, 598, 597), (716, 717, 597, 596), (729, 716, 596, 635), (730, 715, 595, 677), (715, 729, 635, 595), (403, 612, 634, 558), (547, 551, 632, 630), (552, 550, 632, 633), (544, 548, 631, 629), (543, 547, 630, 628), (548, 552, 633, 631), (539, 543, 628, 626), (536, 540, 627, 625), (540, 544, 629, 627), (532, 536, 625, 623), (531, 535, 624, 622), (535, 539, 626, 624), (527, 531, 622, 620), (524, 528, 621, 619), (523, 527, 620, 618), (528, 532, 623, 621), (520, 524, 619, 617), (519, 523, 618, 616), (462, 520, 617, 614), (365, 469, 615, 610), (362, 462, 614, 611), (404, 519, 616, 613), (469, 405, 612, 615), (595, 635, 613, 402), (399, 637, 653, 594), (679, 704, 652, 556), (657, 496, 651, 668), (495, 497, 651, 650), (488, 492, 649, 647), (487, 491, 648, 646), (655, 495, 650, 669), (483, 487, 646, 644), (480, 484, 645, 643), (479, 483, 644, 642), (484, 488, 647, 645), (449, 480, 643, 640), (359, 450, 641, 636), (463, 358, 639, 640), (399, 479, 642, 637), (450, 400, 638, 641), (556, 652, 638, 400), (491, 655, 669, 648), (492, 657, 668, 649), (513, 517, 667, 665), (515, 667, 666, 514), (509, 513, 665, 663), (506, 510, 664, 662), (510, 514, 666, 664), (502, 506, 662, 660), (501, 505, 661, 659), (505, 509, 663, 661), (491, 498, 658, 655), (498, 502, 660, 658), (497, 501, 659, 656), (490, 654, 657, 492), (649, 668, 656, 493), (648, 669, 654, 490), (714, 730, 677, 594), (400, 672, 676, 556), (363, 459, 675, 670), (358, 463, 674, 671), (463, 399, 673, 674), (459, 403, 672, 675), (594, 677, 673, 399), (556, 676, 705, 679), (714, 713, 704, 679), (558, 634, 703, 680), (676, 558, 680, 705), (634, 559, 681, 703), (559, 560, 682, 681), (560, 561, 683, 682), (561, 567, 684, 683), (584, 568, 685, 694), (568, 569, 686, 685), (746, 570, 687, 747), (570, 571, 688, 687), (571, 572, 689, 688), (572, 573, 690, 689), (769, 759, 761, 768), (574, 575, 692, 691), (577, 566, 701, 693), (554, 577, 693, 695), (567, 584, 694, 684), (713, 707, 696, 704), (707, 708, 697, 696), (708, 709, 698, 697), (709, 710, 699, 698), (710, 711, 700, 699), (711, 712, 701, 700), (592, 607, 726), (590, 591, 712, 711), (589, 590, 711, 710), (588, 589, 710, 709), (587, 588, 709, 708), (586, 587, 708, 707), (653, 586, 707, 713), (594, 653, 713, 714), (679, 705, 730, 714), (680, 703, 729, 715), (705, 680, 715, 730), (703, 681, 716, 729), (681, 682, 717, 716), (682, 683, 718, 717), (683, 684, 719, 718), (694, 685, 728), (693, 701, 712, 727), (695, 693, 727, 706), (684, 694, 728, 719), (749, 748, 732, 733), (753, 749, 733, 741), (752, 748, 731, 740), (740, 731, 734, 742), (427, 738, 737, 443), (744, 750, 738, 427), (745, 751, 736, 445), (445, 736, 735, 425), (738, 740, 742, 737), (750, 752, 740, 738), (751, 753, 741, 736), (736, 741, 739, 735), (737, 742, 753, 751), (735, 739, 752, 750), (443, 737, 751, 745), (425, 735, 750, 744), (739, 732, 748, 752), (742, 734, 749, 753), (734, 731, 748, 749), (569, 746, 747, 686), (425, 744, 746, 569), (387, 443, 745, 743), (755, 757, 756, 754), (573, 755, 754, 690), (691, 756, 757, 574), (574, 757, 755, 573), (691, 574, 573, 690), (760, 764, 762, 758), (770, 758, 759, 769), (771, 760, 758, 770), (768, 761, 760, 771), (762, 764, 765, 763), (761, 765, 764, 760), (759, 763, 765, 761), (758, 762, 763, 759), (756, 766, 754), (690, 767, 691), (691, 767, 766, 756), (766, 768, 771, 754), (754, 771, 770, 690), (690, 770, 769, 767), (767, 769, 768, 766)])
_uv = me_plane_001.uv_layers.new(name='UVMap')
_uv.uv.foreach_set('vector', [0.4746, 0.4807, 1.0, 0.4807, 1.0, 1.0, 0.4746, 1.0, 0.2373, 0.0, 0.0, 0.0, 0.0, 0.0, 0.2373, 0.0, 0.2373, 0.0, 0.0, 0.0, 0.0, 0.0, 0.2373, 0.0, 0.2373, 0.0, 0.0, 0.0, 0.0, 0.0, 0.2373, 0.0, 0.2373, 0.0, 0.0, 0.0, 0.0, 0.0, 0.2373, 0.0, 0.4746, 1.0, 1.0, 1.0, 1.0, 1.0, 0.4746, 1.0, 0.4746, 1.0, 1.0, 1.0, 1.0, 1.0, 0.4746, 1.0, 0.4746, 1.0, 1.0, 1.0, 1.0, 1.0, 0.4746, 1.0, 0.4746, 1.0, 1.0, 1.0, 1.0, 1.0, 0.4746, 1.0, 0.4746, 1.0, 1.0, 1.0, 1.0, 1.0, 0.4746, 1.0, 0.2373, 0.0, 0.0, 0.0, 0.0, 0.0, 0.2373, 0.0, 0.2373, 0.0, 0.0, 0.0, 0.0, 0.0, 0.2373, 0.0, 0.2373, 0.0, 0.0, 0.0, 0.0, 0.0, 0.2373, 0.0, 0.2373, 0.0, 0.0, 0.0, 0.0, 0.0, 0.2373, 0.0, 0.2373, 0.0, 0.0, 0.0, 0.0, 0.0, 0.2373, 0.0, 0.2373, 0.0, 0.0, 0.0, 0.0, 0.0, 0.2373, 0.0, 0.2373, 0.0, 0.0, 0.0, 0.0, 0.0, 0.2373, 0.0, 0.2373, 0.0, 0.0, 0.0, 0.0, 0.0, 0.2373, 0.0, 0.2373, 0.0, 0.0, 0.0, 0.0, 0.0, 0.2373, 0.0, 1.0, 0.0, 1.0, 0.0, 1.0, 0.0, 1.0, 0.0, 0.2373, 1.0, 0.0, 1.0, 0.0, 1.0, 0.2373, 1.0, 0.4746, 0.0, 1.0, 0.0, 1.0, 0.0, 0.4746, 0.0, 0.0, 0.0, 0.0, 0.0, 0.0, 0.0, 0.0, 0.0, 0.0, 0.0, 0.0, 0.0, 0.0, 0.0, 0.0, 0.0, 1.0, 0.4807, 1.0, 1.0, 1.0, 1.0, 1.0, 0.4807, 0.0, 1.0, 0.0, 1.0, 0.0, 1.0, 0.0, 1.0, 1.0, 0.0, 1.0, 0.0, 1.0, 0.0, 1.0, 0.0, 1.0, 1.0, 1.0, 1.0, 1.0, 1.0, 1.0, 1.0, 0.0, 0.0, 0.0, 0.0, 0.0, 0.0, 0.0, 0.0, 0.0, 1.0, 0.0, 1.0, 0.0, 1.0, 0.0, 1.0, 1.0, 0.0, 1.0, 0.0, 1.0, 0.0, 1.0, 0.0, 1.0, 1.0, 1.0, 1.0, 1.0, 1.0, 1.0, 1.0, 0.0, 0.0, 0.0, 0.0, 0.0, 0.0, 0.0, 0.0, 1.0, 0.0, 1.0, 0.0, 1.0, 0.0, 1.0, 0.0, 1.0, 0.0, 1.0, 0.0, 1.0, 0.0, 1.0, 0.0, 0.0, 0.0, 0.0, 0.0, 0.0, 0.0, 0.0, 0.0, 0.0, 0.0, 0.0, 0.0, 0.0, 0.0, 0.0, 0.0, 0.0, 1.0, 0.0, 1.0, 0.0, 1.0, 0.0, 1.0, 1.0, 0.0, 1.0, 0.0, 1.0, 0.0, 1.0, 0.0, 1.0, 1.0, 1.0, 1.0, 1.0, 1.0, 1.0, 1.0, 0.0, 0.0, 0.0, 0.0, 0.0, 0.0, 0.0, 0.0, 1.0, 0.0, 1.0, 0.0, 1.0, 0.0, 1.0, 0.0, 1.0, 0.0, 1.0, 0.0, 1.0, 0.0, 1.0, 0.0, 0.0, 0.0, 0.0, 0.0, 0.0, 0.0, 0.0, 0.0, 0.0, 0.0, 0.0, 0.0, 0.0, 0.0, 0.0, 0.0, 0.0, 1.0, 0.0, 1.0, 0.0, 1.0, 0.0, 1.0, 1.0, 0.0, 1.0, 0.0, 1.0, 0.0, 1.0, 0.0, 1.0, 1.0, 1.0, 1.0, 1.0, 1.0, 1.0, 1.0, 1.0, 0.0, 1.0, 0.0, 1.0, 0.0, 1.0, 0.0, 1.0, 0.0, 1.0, 0.0, 1.0, 0.0, 1.0, 0.0, 0.0, 0.0, 0.0, 0.0, 0.0, 0.0, 0.0, 0.0, 0.0, 0.0, 0.0, 0.0, 0.0, 0.0, 0.0, 0.0, 0.0, 1.0, 0.0, 1.0, 0.0, 1.0, 0.0, 1.0, 1.0, 0.0, 1.0, 0.0, 1.0, 0.0, 1.0, 0.0, 0.0, 0.4807, 0.0, 1.0, 0.0, 1.0, 0.0, 0.4807, 1.0, 1.0, 1.0, 1.0, 1.0, 1.0, 1.0, 1.0, 0.0, 0.0, 0.0, 0.0, 0.0, 0.0, 0.0, 0.0, 1.0, 0.0, 1.0, 0.0, 1.0, 0.0, 1.0, 0.0, 0.0, 0.4807, 0.0, 1.0, 0.0, 1.0, 0.0, 0.4807, 1.0, 1.0, 1.0, 1.0, 1.0, 1.0, 1.0, 1.0, 0.0, 0.0, 0.0, 0.0, 0.0, 0.0, 0.0, 0.0, 0.0, 0.0, 0.0, 0.0, 0.0, 0.0, 0.0, 0.0, 0.0, 1.0, 0.0, 1.0, 0.0, 1.0, 0.0, 1.0, 1.0, 0.0, 1.0, 0.0, 1.0, 0.0, 1.0, 0.0, 1.0, 0.0, 1.0, 0.0, 1.0, 0.0, 1.0, 0.0, 1.0, 1.0, 1.0, 1.0, 1.0, 1.0, 1.0, 1.0, 0.0, 0.0, 0.0, 0.0, 0.0, 0.0, 0.0, 0.0, 1.0, 0.0, 1.0, 0.0, 1.0, 0.0, 1.0, 0.0, 1.0, 0.0, 1.0, 0.0, 1.0, 0.0, 1.0, 0.0, 1.0, 0.0, 1.0, 0.0, 1.0, 0.0, 1.0, 0.0, 0.0, 0.0, 0.0, 0.0, 0.0, 0.0, 0.0, 0.0, 0.0, 0.0, 0.0, 0.0, 0.0, 0.0, 0.0, 0.0, 0.0, 1.0, 0.0, 1.0, 0.0, 1.0, 0.0, 1.0, 0.0, 0.0, 0.0, 0.0, 0.0, 0.0, 0.0, 0.0, 1.0, 0.0, 1.0, 0.0, 1.0, 0.0, 1.0, 0.0, 1.0, 0.0, 1.0, 0.0, 1.0, 0.0, 1.0, 0.0, 0.0, 0.0, 0.0, 0.0, 0.0, 0.0, 0.0, 0.0, 1.0, 1.0, 1.0, 1.0, 1.0, 1.0, 1.0, 1.0, 1.0, 0.0, 1.0, 0.0, 1.0, 0.0, 1.0, 0.0, 0.0, 1.0, 0.0, 1.0, 0.0, 1.0, 0.0, 1.0, 0.0, 0.0, 0.0, 0.0, 0.0, 0.0, 0.0, 0.0, 0.0, 0.0, 0.0, 0.0, 0.0, 0.0, 0.0, 0.0, 1.0, 0.0, 1.0, 0.0, 1.0, 0.0, 1.0, 0.0, 1.0, 0.0, 1.0, 0.0, 1.0, 0.0, 1.0, 0.0, 0.0, 0.0, 0.0, 0.0, 0.0, 0.0, 0.0, 0.0, 1.0, 1.0, 1.0, 1.0, 1.0, 1.0, 1.0, 1.0, 1.0, 0.0, 1.0, 0.0, 1.0, 0.0, 1.0, 0.0, 0.0, 1.0, 0.0, 1.0, 0.0, 1.0, 0.0, 1.0, 0.0, 0.0, 0.0, 0.0, 0.0, 0.0, 0.0, 0.0, 1.0, 1.0, 1.0, 1.0, 1.0, 1.0, 1.0, 1.0, 1.0, 0.0, 1.0, 0.0, 1.0, 0.0, 1.0, 0.0, 0.0, 1.0, 0.0, 1.0, 0.0, 1.0, 0.0, 1.0, 1.0, 0.4807, 1.0, 1.0, 1.0, 1.0, 1.0, 0.4807, 0.0, 0.0, 0.0, 0.0, 0.0, 0.0, 0.0, 0.0, 0.0, 0.0, 0.0, 0.0, 0.0, 0.0, 0.0, 0.0, 0.4746, 0.0, 1.0, 0.0, 1.0, 0.0, 0.4746, 0.0, 0.2373, 1.0, 0.0, 1.0, 0.0, 1.0, 0.2373, 1.0, 1.0, 0.0, 1.0, 0.0, 1.0, 0.0, 1.0, 0.0, 0.0, 0.0, 0.0, 0.0, 0.0, 0.0, 0.0, 0.0, 0.0, 0.0, 0.0, 0.0, 0.0, 0.0, 0.0, 0.0, 0.0, 1.0, 0.0, 1.0, 0.0, 1.0, 0.0, 1.0, 0.0, 0.4807, 0.0, 0.0, 0.0, 0.0, 0.0, 0.4807, 0.0, 0.4807, 0.0, 0.0, 0.0, 0.0, 0.0, 0.4807, 0.0, 0.4807, 0.0, 1.0, 0.0, 1.0, 0.0, 0.4807, 0.0, 0.4807, 0.0, 0.0, 0.0, 0.0, 0.0, 0.4807, 0.0, 1.0, 0.0, 1.0, 0.0, 1.0, 0.0, 1.0, 0.0, 0.0, 0.0, 0.0, 0.0, 0.0, 0.0, 0.0, 0.0, 1.0, 0.0, 1.0, 0.0, 1.0, 0.0, 1.0, 0.0, 0.0, 0.0, 0.0, 0.0, 0.0, 0.0, 0.0, 0.0, 0.4807, 0.0, 1.0, 0.0, 1.0, 0.0, 0.4807, 0.0, 0.4807, 0.0, 1.0, 0.0, 1.0, 0.0, 0.4807, 0.0, 0.4807, 0.0, 1.0, 0.0, 1.0, 0.0, 0.4807, 0.0, 0.4807, 0.0, 0.0, 0.0, 0.0, 0.0, 0.4807, 0.0, 1.0, 0.0, 1.0, 0.0, 1.0, 0.0, 1.0, 0.0, 0.4807, 0.0, 1.0, 0.0, 1.0, 0.0, 0.4807, 0.0, 0.4807, 0.0, 0.0, 0.0, 0.0, 0.0, 0.4807, 0.0, 1.0, 0.0, 1.0, 0.0, 1.0, 0.0, 1.0, 0.0, 0.0, 0.0, 0.0, 0.0, 0.0, 0.0, 0.0, 0.0, 0.0, 0.0, 0.0, 0.0, 0.0, 0.0, 0.0, 0.0, 0.0, 0.0, 0.0, 0.0, 0.0, 0.0, 0.0, 0.0, 0.0, 0.0, 0.0, 0.0, 0.0, 0.0, 0.0, 0.0, 0.0, 0.0, 0.0, 0.0, 0.0, 0.0, 0.0, 0.0, 0.0, 0.0, 0.0, 0.0, 0.0, 0.0, 0.0, 0.0, 0.0, 0.0, 0.0, 0.0, 0.0, 0.0, 0.0, 0.0, 0.0, 0.0, 0.0, 0.0, 0.0, 0.0, 0.0, 0.0, 0.0, 0.0, 0.0, 0.0, 0.0, 0.0, 0.0, 0.0, 0.0, 0.0, 0.0, 0.0, 0.0, 0.0, 0.0, 0.0, 0.0, 0.0, 0.0, 0.0, 0.0, 0.0, 0.0, 0.0, 0.0, 0.0, 0.0, 0.0, 0.0, 0.0, 0.0, 0.0, 0.0, 0.0, 0.0, 0.0, 0.0, 0.0, 0.0, 0.0, 0.0, 0.0, 0.0, 0.0, 0.0, 0.0, 0.0, 0.0, 0.0, 0.0, 0.0, 0.0, 0.0, 0.0, 0.0, 0.0, 0.0, 0.0, 0.0, 0.0, 0.0, 0.0, 0.0, 0.0, 0.0, 0.0, 0.0, 0.0, 0.0, 0.0, 0.0, 0.0, 0.0, 0.0, 0.0, 0.0, 0.0, 0.0, 0.0, 0.0, 0.0, 0.0, 0.0, 0.0, 0.0, 0.0, 0.0, 0.0, 0.0, 0.0, 0.0, 0.0, 0.0, 0.0, 0.0, 0.0, 0.0, 0.0, 0.0, 0.0, 0.0, 0.0, 0.0, 0.0, 0.0, 0.0, 0.0, 0.0, 0.0, 0.0, 0.0, 0.0, 0.0, 0.0, 0.0, 0.0, 0.0, 0.0, 0.0, 0.0, 0.0, 0.0, 0.0, 0.0, 0.0, 0.0, 0.0, 0.0, 0.0, 0.0, 0.0, 0.0, 0.0, 0.0, 0.0, 0.0, 0.0, 0.0, 0.0, 0.0, 0.0, 0.0, 0.0, 0.0, 0.0, 0.0, 0.0, 0.0, 0.0, 0.0, 0.0, 0.0, 0.0, 0.0, 0.0, 0.0, 0.0, 0.0, 0.0, 0.0, 0.0, 0.0, 0.0, 0.0, 0.0, 0.0, 0.0, 0.0, 0.0, 0.0, 0.0, 0.0, 0.0, 0.0, 0.0, 0.0, 0.0, 0.0, 0.0, 0.0, 0.0, 0.0, 0.0, 0.0, 0.0, 0.0, 0.0, 0.0, 0.0, 0.0, 0.0, 0.0, 0.0, 0.0, 0.0, 0.0, 0.0, 0.0, 0.0, 0.0, 0.0, 0.0, 0.0, 0.0, 0.0, 0.0, 0.0, 0.0, 0.0, 0.0, 0.0, 0.0, 0.0, 0.0, 0.0, 0.0, 0.0, 0.0, 0.0, 0.0, 0.0, 0.0, 0.0, 0.0, 0.0, 0.0, 0.0, 0.0, 0.0, 0.0, 0.0, 0.0, 0.0, 0.0, 0.0, 0.0, 0.0, 0.0, 0.0, 0.0, 0.0, 0.0, 0.0, 0.0, 0.0, 0.0, 0.0, 0.0, 0.0, 0.0, 0.0, 0.0, 0.0, 0.0, 0.0, 0.0, 0.0, 0.0, 0.0, 0.0, 0.0, 0.0, 0.0, 0.0, 0.0, 0.0, 0.0, 0.0, 0.0, 0.0, 0.0, 0.0, 0.0, 0.0, 0.0, 0.0, 0.0, 0.0, 0.0, 0.0, 0.0, 0.0, 0.0, 0.0, 0.0, 0.0, 0.0, 0.0, 0.0, 0.0, 0.0, 0.0, 0.0, 0.0, 0.0, 0.0, 0.0, 0.0, 0.0, 0.0, 0.0, 0.0, 0.0, 0.0, 0.0, 0.0, 0.0, 0.0, 0.0, 0.0, 0.0, 0.0, 0.0, 0.0, 0.0, 0.0, 0.0, 0.0, 0.0, 0.0, 0.0, 0.0, 0.0, 0.0, 0.0, 0.0, 0.0, 0.0, 0.0, 0.0, 0.0, 0.0, 0.0, 0.0, 0.0, 0.0, 0.0, 0.0, 0.0, 0.0, 0.0, 0.0, 0.0, 0.0, 0.0, 0.0, 0.0, 0.0, 0.0, 0.0, 0.0, 0.0, 0.0, 0.0, 0.0, 0.0, 0.0, 0.0, 0.0, 0.0, 0.0, 0.0, 0.0, 0.0, 0.0, 0.0, 0.0, 0.0, 0.0, 0.0, 0.0, 0.0, 0.0, 0.0, 0.0, 0.0, 0.0, 0.0, 0.0, 0.0, 0.0, 0.0, 0.0, 0.0, 0.0, 0.0, 0.0, 0.0, 0.0, 0.0, 0.0, 0.0, 0.0, 0.0, 0.0, 0.0, 0.0, 0.0, 0.0, 1.0, 1.0, 0.4746, 1.0, 0.4746, 1.0, 1.0, 1.0, 0.3559, 0.0, 0.4746, 0.0, 0.4746, 0.0, 0.3559, 0.0, 0.3559, 0.0, 0.4746, 0.0, 0.4746, 0.0, 0.3559, 0.0, 1.0, 1.0, 0.4746, 1.0, 0.4746, 1.0, 1.0, 1.0, 1.0, 0.0, 0.4746, 0.0, 0.4746, 0.0, 1.0, 0.0, 1.0, 0.0, 0.4746, 0.0, 0.4746, 0.0, 1.0, 0.0, 1.0, 0.0, 0.4746, 0.0, 0.4746, 0.0, 1.0, 0.0, 1.0, 0.0, 0.4746, 0.0, 0.4746, 0.0, 1.0, 0.0, 1.0, 0.0, 0.4746, 0.0, 0.4746, 0.0, 1.0, 0.0, 1.0, 0.0, 0.4746, 0.0, 0.4746, 0.0, 1.0, 0.0, 1.0, 0.0, 0.4746, 0.0, 0.4746, 0.0, 1.0, 0.0, 1.0, 0.0, 0.4746, 0.0, 0.4746, 0.0, 1.0, 0.0, 1.0, 0.0, 0.4746, 0.0, 0.4746, 0.0, 1.0, 0.0, 0.3559, 1.0, 0.4746, 1.0, 0.4746, 1.0, 0.3559, 1.0, 0.3559, 1.0, 0.4746, 1.0, 0.4746, 1.0, 0.3559, 1.0, 0.3559, 1.0, 0.4746, 1.0, 0.4746, 1.0, 0.3559, 1.0, 0.3559, 1.0, 0.4746, 1.0, 0.4746, 1.0, 0.3559, 1.0, 0.3559, 1.0, 0.4746, 1.0, 0.4746, 1.0, 0.3559, 1.0, 1.0, 0.0, 0.4746, 0.0, 0.4746, 0.0, 1.0, 0.0, 1.0, 0.0, 0.4746, 0.0, 0.4746, 0.0, 1.0, 0.0, 1.0, 0.0, 0.4746, 0.0, 0.4746, 0.0, 1.0, 0.0, 1.0, 0.0, 0.4746, 0.0, 0.4746, 0.0, 1.0, 0.0, 0.3559, 0.4807, 0.4746, 0.4807, 0.4746, 1.0, 0.3559, 1.0, 1.0, 0.0, 0.4746, 0.0, 0.4746, 0.0, 1.0, 0.0, 1.0, 0.0, 1.0, 0.0, 1.0, 0.0, 1.0, 0.0, 0.0, 0.0, 0.0, 0.0, 0.0, 0.0, 0.0, 0.0, 0.0, 0.0, 0.0, 0.0, 0.0, 0.0, 0.0, 0.0, 1.0, 0.0, 1.0, 0.0, 1.0, 0.0, 1.0, 0.0, 0.2373, 0.0, 0.0, 0.0, 0.0, 0.0, 0.2373, 0.0, 0.2966, 0.0, 0.2373, 0.0, 0.2373, 0.0, 0.2966, 0.0, 0.0, 0.4807, 0.2373, 0.4807, 0.2373, 1.0, 0.0, 1.0, 0.0, 1.0, 0.2373, 1.0, 0.2373, 1.0, 0.0, 1.0, 0.0, 1.0, 0.2373, 1.0, 0.2373, 1.0, 0.0, 1.0, 0.0, 1.0, 0.2373, 1.0, 0.2373, 1.0, 0.0, 1.0, 0.0, 1.0, 0.2373, 1.0, 0.2373, 1.0, 0.0, 1.0, 0.0, 1.0, 0.2373, 1.0, 0.2373, 1.0, 0.0, 1.0, 0.0, 0.0, 0.2373, 0.0, 0.2373, 0.0, 0.0, 0.0, 0.0, 0.0, 0.2373, 0.0, 0.2373, 0.0, 0.0, 0.0, 0.2966, 1.0, 0.2373, 1.0, 0.2373, 1.0, 0.2966, 1.0, 0.2966, 1.0, 0.2373, 1.0, 0.2373, 1.0, 0.2966, 1.0, 0.2966, 0.0, 0.2373, 0.0, 0.2373, 0.0, 0.2966, 0.0, 0.2966, 0.0, 0.2373, 0.0, 0.2373, 0.0, 0.2966, 0.0, 0.2966, 0.0, 0.2373, 0.0, 0.2373, 0.0, 0.2966, 0.0, 0.2966, 0.0, 0.2373, 0.0, 0.2373, 0.0, 0.2966, 0.0, 0.2966, 0.0, 0.2373, 0.0, 0.2373, 0.0, 0.2966, 0.0, 0.2966, 0.0, 0.2373, 0.0, 0.2373, 0.0, 0.2966, 0.0, 0.2966, 0.0, 0.2373, 0.0, 0.2373, 0.0, 0.2966, 0.0, 0.2966, 0.0, 0.2373, 0.0, 0.2373, 0.0, 0.2966, 0.0, 0.2966, 0.0, 0.2373, 0.0, 0.2373, 0.0, 0.2966, 0.0, 0.2966, 0.0, 0.2373, 0.0, 0.2373, 0.0, 0.2966, 0.0, 0.2966, 0.0, 0.2373, 0.0, 0.2373, 0.0, 0.2966, 0.0, 0.2966, 0.0, 0.2373, 0.0, 0.2373, 0.0, 0.2966, 0.0, 0.2966, 0.0, 0.2373, 0.0, 0.2373, 0.0, 0.2966, 0.0, 0.2966, 0.0, 0.2373, 0.0, 0.2373, 0.0, 0.2966, 0.0, 1.0, 0.0, 0.4746, 0.0, 0.4746, 0.0, 1.0, 0.0, 0.0, 0.0, 0.0, 0.0, 0.0, 0.0, 0.0, 0.0, 0.0, 0.0, 0.0, 0.0, 0.0, 0.0, 0.0, 0.0, 0.0, 0.0, 0.0, 0.0, 0.0, 0.0, 0.0, 0.0, 0.0, 0.0, 0.0, 0.0, 0.0, 0.0, 0.0, 0.0, 0.0, 0.0, 0.0, 0.0, 0.0, 0.0, 0.0, 0.0, 0.0, 0.0, 0.0, 0.0, 0.0, 0.0, 0.0, 0.0, 0.0, 0.0, 0.0, 0.0, 0.0, 0.0, 0.0, 0.0, 0.0, 0.0, 0.0, 0.0, 0.0, 0.0, 0.0, 0.0, 0.0, 0.0, 0.0, 0.0, 0.0, 0.0, 0.0, 0.0, 0.0, 0.0, 0.0, 0.0, 0.0, 0.0, 0.0, 0.0, 0.0, 0.0, 0.0, 0.0, 0.0, 0.0, 0.0, 0.0, 0.0, 0.0, 0.0, 0.0, 0.0, 0.0, 0.0, 0.0, 0.0, 0.0, 0.0, 0.0, 0.0, 0.0, 0.0, 0.0, 0.0, 0.0, 0.0, 0.0, 0.0, 0.0, 0.0, 0.0, 0.0, 0.0, 0.0, 0.0, 0.0, 0.0, 0.0, 0.0, 0.0, 0.0, 0.0, 0.0, 0.0, 0.0, 0.0, 0.0, 0.0, 0.0, 0.0, 0.0, 0.0, 0.0, 0.0, 0.0, 0.0, 0.0, 0.0, 0.0, 0.0, 0.0, 0.0, 0.0, 1.0, 0.0, 1.0, 0.0, 1.0, 0.0, 1.0, 0.0, 0.0, 0.0, 0.0, 0.0, 0.0, 0.0, 0.0, 0.0, 0.0, 0.0, 0.0, 0.0, 0.0, 0.0, 0.0, 0.0, 1.0, 0.0, 1.0, 0.0, 1.0, 0.0, 1.0, 0.0, 0.2373, 0.0, 0.0, 0.0, 0.0, 0.0, 0.2373, 0.0, 0.0, 0.0, 0.2373, 0.0, 0.2373, 0.4807, 0.0, 0.4807, 0.3559, 0.0, 0.4746, 0.0, 0.4746, 0.4807, 0.3559, 0.4807, 0.0, 1.0, 0.0, 0.4807, 0.0, 0.4807, 0.0, 1.0, 0.0, 0.0, 0.0, 0.4807, 0.0, 0.4807, 0.0, 0.0, 0.0, 1.0, 0.0, 0.4807, 0.0, 0.4807, 0.0, 1.0, 0.0, 0.0, 0.0, 0.4807, 0.0, 0.4807, 0.0, 0.0, 0.0, 0.0, 0.0, 0.4807, 0.0, 0.4807, 0.0, 0.0, 0.0, 0.0, 0.0, 0.4807, 0.0, 0.4807, 0.0, 0.0, 0.0, 1.0, 0.0, 0.4807, 0.0, 0.4807, 0.0, 1.0, 0.0, 0.0, 0.0, 0.4807, 0.0, 0.4807, 0.0, 0.0, 0.0, 1.0, 0.0, 0.4807, 0.0, 0.4807, 0.0, 1.0, 0.0, 1.0, 0.0, 0.4807, 0.0, 0.4807, 0.0, 1.0, 1.0, 0.0, 1.0, 0.4807, 1.0, 0.4807, 1.0, 0.0, 0.0, 0.0, 0.0, 0.4807, 0.0, 0.4807, 0.0, 0.0, 0.0, 0.0, 0.0, 0.4807, 0.0, 0.4807, 0.0, 0.0, 1.0, 0.0, 1.0, 0.4807, 1.0, 0.4807, 1.0, 0.0, 0.4746, 0.0, 1.0, 0.0, 1.0, 0.4807, 0.4746, 0.4807, 0.0, 0.0, 0.0, 0.4807, 0.0, 0.4807, 0.0, 0.0, 0.0, 1.0, 0.0, 0.4807, 0.0, 0.4807, 0.0, 1.0, 0.0, 0.0, 0.0, 0.0, 0.0, 0.0, 0.0, 0.0, 0.0, 0.0, 0.0, 0.0, 0.0, 0.0, 0.0, 0.0, 0.0, 0.0, 0.0, 0.0, 0.0, 0.0, 0.0, 0.0, 0.0, 0.0, 0.0, 0.0, 0.0, 0.0, 0.0, 0.0, 0.0, 0.0, 0.0, 0.0, 0.0, 0.0, 0.0, 0.0, 0.0, 0.0, 0.0, 0.0, 0.0, 0.0, 0.0, 0.0, 0.0, 0.0, 0.0, 0.0, 0.0, 0.0, 0.0, 0.0, 0.0, 0.0, 0.0, 0.0, 0.0, 0.0, 0.0, 0.0, 0.0, 0.0, 0.0, 0.0, 0.0, 0.0, 0.0, 0.0, 0.0, 0.0, 0.0, 0.0, 0.0, 0.0, 0.0, 0.0, 0.0, 0.0, 0.0, 0.0, 0.0, 0.0, 0.0, 0.0, 0.0, 1.0, 0.0, 1.0, 0.0, 1.0, 0.0, 1.0, 0.0, 0.4807, 0.0, 0.0, 0.0, 0.0, 0.0, 0.4807, 0.0, 0.4807, 0.0, 1.0, 0.0, 1.0, 0.0, 0.4807, 0.2966, 0.0, 0.2373, 0.0, 0.2373, 0.0, 0.2966, 0.0, 1.0, 0.0, 0.4746, 0.0, 0.4746, 0.0, 1.0, 0.0, 1.0, 0.0, 1.0, 0.0, 1.0, 0.0, 1.0, 0.0, 0.0, 0.0, 0.0, 0.0, 0.0, 0.0, 0.0, 0.0, 0.0, 0.0, 0.0, 0.0, 0.0, 0.0, 0.0, 0.0, 1.0, 0.0, 1.0, 0.0, 1.0, 0.0, 1.0, 0.0, 0.2373, 0.0, 0.0, 0.0, 0.0, 0.0, 0.2373, 0.0, 0.4746, 0.0, 0.3559, 0.0, 0.3559, 0.0, 0.4746, 0.0, 0.2966, 0.0, 0.3559, 0.0, 0.3559, 0.4807, 0.2966, 0.4807, 0.4746, 0.0, 0.3559, 0.0, 0.3559, 0.0, 0.4746, 0.0, 0.4746, 0.0, 0.3559, 0.0, 0.3559, 0.0, 0.4746, 0.0, 0.4746, 0.0, 0.3559, 0.0, 0.3559, 0.0, 0.4746, 0.0, 0.4746, 0.0, 0.3559, 0.0, 0.3559, 0.0, 0.4746, 0.0, 0.4746, 0.0, 0.3559, 0.0, 0.3559, 0.0, 0.4746, 0.0, 0.4746, 0.0, 0.3559, 0.0, 0.3559, 0.0, 0.4746, 0.0, 0.4746, 0.0, 0.3559, 0.0, 0.3559, 0.0, 0.4746, 0.0, 0.4746, 0.0, 0.3559, 0.0, 0.3559, 0.0, 0.4746, 0.0, 0.4746, 0.0, 0.3559, 0.0, 0.3559, 0.0, 0.4746, 0.0, 0.4746, 0.0, 0.3559, 0.0, 0.3559, 0.0, 0.4746, 0.0, 0.4746, 0.0, 0.3559, 0.0, 0.3559, 0.0, 0.4746, 0.0, 0.4746, 0.0, 0.3559, 0.0, 0.3559, 0.0, 0.4746, 0.0, 0.3559, 0.0, 0.3559, 0.0, 0.3559, 0.0, 0.3559, 0.0, 0.4746, 0.0, 0.3559, 0.0, 0.3559, 0.0, 0.4746, 0.0, 0.4746, 1.0, 0.3559, 1.0, 0.3559, 1.0, 0.4746, 1.0, 0.4746, 1.0, 0.3559, 1.0, 0.3559, 1.0, 0.4746, 1.0, 0.4746, 0.0, 0.3559, 0.0, 0.3559, 0.0, 0.4746, 0.0, 0.2966, 0.4807, 0.3559, 0.4807, 0.3559, 1.0, 0.2966, 1.0, 0.2966, 1.0, 0.3559, 1.0, 0.3559, 1.0, 0.2966, 1.0, 0.2966, 1.0, 0.3559, 1.0, 0.3559, 1.0, 0.2966, 1.0, 0.2966, 1.0, 0.3559, 1.0, 0.3559, 1.0, 0.2966, 1.0, 0.2966, 1.0, 0.3559, 1.0, 0.3559, 1.0, 0.2966, 1.0, 0.2966, 1.0, 0.3559, 1.0, 0.3559, 1.0, 0.2966, 1.0, 0.2966, 0.0, 0.2966, 0.0, 0.2373, 0.0, 0.2373, 1.0, 0.2966, 1.0, 0.2966, 1.0, 0.2373, 1.0, 0.2373, 1.0, 0.2966, 1.0, 0.2966, 1.0, 0.2373, 1.0, 0.2373, 1.0, 0.2966, 1.0, 0.2966, 1.0, 0.2373, 1.0, 0.2373, 1.0, 0.2966, 1.0, 0.2966, 1.0, 0.2373, 1.0, 0.2373, 1.0, 0.2966, 1.0, 0.2966, 1.0, 0.2373, 1.0, 0.2373, 0.4807, 0.2966, 0.4807, 0.2966, 1.0, 0.2373, 1.0, 0.2373, 0.0, 0.2966, 0.0, 0.2966, 0.4807, 0.2373, 0.4807, 0.3559, 0.0, 0.2966, 0.0, 0.2966, 0.0, 0.3559, 0.0, 0.3559, 0.0, 0.2966, 0.0, 0.2966, 0.0, 0.3559, 0.0, 0.3559, 0.0, 0.2966, 0.0, 0.2966, 0.0, 0.3559, 0.0, 0.3559, 0.0, 0.2966, 0.0, 0.2966, 0.0, 0.3559, 0.0, 0.3559, 0.0, 0.2966, 0.0, 0.2966, 0.0, 0.3559, 0.0, 0.3559, 0.0, 0.2966, 0.0, 0.2966, 0.0, 0.3559, 0.0, 0.3559, 0.0, 0.2966, 0.0, 0.2966, 0.0, 0.3559, 0.0, 0.3559, 0.0, 0.2966, 0.0, 0.3559, 0.0, 0.3559, 1.0, 0.2966, 1.0, 0.2966, 1.0, 0.3559, 1.0, 0.3559, 1.0, 0.2966, 1.0, 0.2966, 1.0, 0.3559, 1.0, 0.3559, 0.0, 0.2966, 0.0, 0.2966, 0.0, 0.3559, 0.0, 1.0, 0.0, 1.0, 0.0, 1.0, 0.0, 1.0, 0.0, 1.0, 0.0, 1.0, 0.0, 1.0, 0.0, 1.0, 0.0, 1.0, 0.0, 1.0, 0.0, 1.0, 0.0, 1.0, 0.0, 1.0, 0.0, 1.0, 0.0, 1.0, 0.0, 1.0, 0.0, 1.0, 0.0, 1.0, 0.0, 1.0, 0.0, 1.0, 0.0, 1.0, 0.0, 1.0, 0.0, 1.0, 0.0, 1.0, 0.0, 1.0, 0.0, 1.0, 0.0, 1.0, 0.0, 1.0, 0.0, 1.0, 0.0, 1.0, 0.0, 1.0, 0.0, 1.0, 0.0, 1.0, 0.0, 1.0, 0.0, 1.0, 0.0, 1.0, 0.0, 1.0, 0.0, 1.0, 0.0, 1.0, 0.0, 1.0, 0.0, 1.0, 0.0, 1.0, 0.0, 1.0, 0.0, 1.0, 0.0, 1.0, 0.0, 1.0, 0.0, 1.0, 0.0, 1.0, 0.0, 1.0, 0.0, 1.0, 0.0, 1.0, 0.0, 1.0, 0.0, 1.0, 0.0, 1.0, 0.0, 1.0, 0.0, 1.0, 0.0, 1.0, 0.0, 1.0, 0.0, 1.0, 0.0, 1.0, 0.0, 1.0, 0.0, 1.0, 0.0, 1.0, 0.0, 1.0, 0.0, 1.0, 0.0, 1.0, 0.0, 1.0, 0.0, 1.0, 0.0, 1.0, 0.0, 1.0, 0.0, 1.0, 0.0, 1.0, 0.0, 1.0, 0.0, 1.0, 0.0, 1.0, 0.0, 1.0, 0.0, 0.4746, 0.0, 0.3559, 0.0, 0.3559, 0.0, 0.4746, 0.0, 1.0, 0.0, 0.4746, 0.0, 0.4746, 0.0, 1.0, 0.0, 1.0, 0.0, 1.0, 0.0, 1.0, 0.0, 1.0, 0.0, 0.4746, 0.0, 0.3559, 0.0, 0.3559, 0.0, 0.4746, 0.0, 0.4746, 0.0, 0.3559, 0.0, 0.3559, 0.0, 0.4746, 0.0, 0.3559, 0.0, 0.4746, 0.0, 0.4746, 0.0, 0.3559, 0.0, 0.4746, 0.0, 0.4746, 0.0, 0.4746, 0.0, 0.4746, 0.0, 0.0, 0.0, 0.0, 0.0, 0.0, 0.0, 0.0, 0.0, 0.3559, 0.0, 0.3559, 0.0, 0.3559, 0.0, 0.3559, 0.0, 0.0, 0.0, 0.0, 0.0, 0.0, 0.0, 0.0, 0.0, 0.3559, 0.0, 0.3559, 0.0, 0.3559, 0.0, 0.3559, 0.0, 0.3559, 0.0, 0.3559, 0.0, 0.3559, 0.0, 0.3559, 0.0, 0.0, 0.0, 0.0, 0.0, 0.0, 0.0, 0.0, 0.0, 0.3559, 0.0, 0.3559, 0.0, 0.3559, 0.0, 0.3559, 0.0, 0.3559, 0.0, 0.3559, 0.0, 0.3559, 0.0, 0.3559, 0.0, 0.0, 0.0, 0.0, 0.0, 0.0, 0.0, 0.0, 0.0, 0.3559, 0.0, 0.3559, 0.0, 0.3559, 0.0, 0.0, 0.0, 0.0, 0.0, 0.0, 0.0, 0.3559, 0.0, 0.3559, 0.0, 0.3559, 0.0, 0.3559, 0.0, 0.3559, 0.0, 0.3559, 0.0, 0.3559, 0.0, 0.3559, 0.0, 0.3559, 0.0, 0.3559, 0.0, 0.3559, 0.0, 0.3559, 0.0, 0.0, 0.0, 0.0, 0.0, 0.0, 0.0, 0.0, 0.0, 0.3559, 0.0, 0.3559, 0.0, 0.3559, 0.0, 0.3559, 0.0, 0.4746, 0.4807, 0.4746, 1.0, 1.0, 1.0, 1.0, 0.4807, 0.2373, 0.0, 0.2373, 0.0, 0.0, 0.0, 0.0, 0.0, 0.2373, 0.0, 0.2373, 0.0, 0.0, 0.0, 0.0, 0.0, 0.2373, 0.0, 0.2373, 0.0, 0.0, 0.0, 0.0, 0.0, 0.2373, 0.0, 0.2373, 0.0, 0.0, 0.0, 0.0, 0.0, 0.4746, 1.0, 0.4746, 1.0, 1.0, 1.0, 1.0, 1.0, 0.4746, 1.0, 0.4746, 1.0, 1.0, 1.0, 1.0, 1.0, 0.4746, 1.0, 0.4746, 1.0, 1.0, 1.0, 1.0, 1.0, 0.4746, 1.0, 0.4746, 1.0, 1.0, 1.0, 1.0, 1.0, 0.4746, 1.0, 0.4746, 1.0, 1.0, 1.0, 1.0, 1.0, 0.2373, 0.0, 0.2373, 0.0, 0.0, 0.0, 0.0, 0.0, 0.2373, 0.0, 0.2373, 0.0, 0.0, 0.0, 0.0, 0.0, 0.2373, 0.0, 0.2373, 0.0, 0.0, 0.0, 0.0, 0.0, 0.2373, 0.0, 0.2373, 0.0, 0.0, 0.0, 0.0, 0.0, 0.2373, 0.0, 0.2373, 0.0, 0.0, 0.0, 0.0, 0.0, 0.2373, 0.0, 0.2373, 0.0, 0.0, 0.0, 0.0, 0.0, 0.2373, 0.0, 0.2373, 0.0, 0.0, 0.0, 0.0, 0.0, 0.2373, 0.0, 0.2373, 0.0, 0.0, 0.0, 0.0, 0.0, 0.2373, 0.0, 0.2373, 0.0, 0.0, 0.0, 0.0, 0.0, 1.0, 0.0, 1.0, 0.0, 1.0, 0.0, 1.0, 0.0, 0.2373, 1.0, 0.2373, 1.0, 0.0, 1.0, 0.0, 1.0, 0.4746, 0.0, 0.4746, 0.0, 1.0, 0.0, 1.0, 0.0, 0.0, 0.0, 0.0, 0.0, 0.0, 0.0, 0.0, 0.0, 0.0, 0.0, 0.0, 0.0, 0.0, 0.0, 0.0, 0.0, 1.0, 0.4807, 1.0, 0.4807, 1.0, 1.0, 1.0, 1.0, 0.0, 1.0, 0.0, 1.0, 0.0, 1.0, 0.0, 1.0, 1.0, 0.0, 1.0, 0.0, 1.0, 0.0, 1.0, 0.0, 1.0, 1.0, 1.0, 1.0, 1.0, 1.0, 1.0, 1.0, 0.0, 0.0, 0.0, 0.0, 0.0, 0.0, 0.0, 0.0, 0.0, 1.0, 0.0, 1.0, 0.0, 1.0, 0.0, 1.0, 1.0, 0.0, 1.0, 0.0, 1.0, 0.0, 1.0, 0.0, 1.0, 1.0, 1.0, 1.0, 1.0, 1.0, 1.0, 1.0, 0.0, 0.0, 0.0, 0.0, 0.0, 0.0, 0.0, 0.0, 1.0, 0.0, 1.0, 0.0, 1.0, 0.0, 1.0, 0.0, 1.0, 0.0, 1.0, 0.0, 1.0, 0.0, 1.0, 0.0, 0.0, 0.0, 0.0, 0.0, 0.0, 0.0, 0.0, 0.0, 0.0, 0.0, 0.0, 0.0, 0.0, 0.0, 0.0, 0.0, 0.0, 1.0, 0.0, 1.0, 0.0, 1.0, 0.0, 1.0, 1.0, 0.0, 1.0, 0.0, 1.0, 0.0, 1.0, 0.0, 1.0, 1.0, 1.0, 1.0, 1.0, 1.0, 1.0, 1.0, 0.0, 0.0, 0.0, 0.0, 0.0, 0.0, 0.0, 0.0, 1.0, 0.0, 1.0, 0.0, 1.0, 0.0, 1.0, 0.0, 1.0, 0.0, 1.0, 0.0, 1.0, 0.0, 1.0, 0.0, 0.0, 0.0, 0.0, 0.0, 0.0, 0.0, 0.0, 0.0, 0.0, 0.0, 0.0, 0.0, 0.0, 0.0, 0.0, 0.0, 0.0, 1.0, 0.0, 1.0, 0.0, 1.0, 0.0, 1.0, 1.0, 0.0, 1.0, 0.0, 1.0, 0.0, 1.0, 0.0, 1.0, 1.0, 1.0, 1.0, 1.0, 1.0, 1.0, 1.0, 1.0, 0.0, 1.0, 0.0, 1.0, 0.0, 1.0, 0.0, 1.0, 0.0, 1.0, 0.0, 1.0, 0.0, 1.0, 0.0, 0.0, 0.0, 0.0, 0.0, 0.0, 0.0, 0.0, 0.0, 0.0, 0.0, 0.0, 0.0, 0.0, 0.0, 0.0, 0.0, 0.0, 1.0, 0.0, 1.0, 0.0, 1.0, 0.0, 1.0, 1.0, 0.0, 1.0, 0.0, 1.0, 0.0, 1.0, 0.0, 0.0, 0.4807, 0.0, 0.4807, 0.0, 1.0, 0.0, 1.0, 1.0, 1.0, 1.0, 1.0, 1.0, 1.0, 1.0, 1.0, 0.0, 0.0, 0.0, 0.0, 0.0, 0.0, 0.0, 0.0, 1.0, 0.0, 1.0, 0.0, 1.0, 0.0, 1.0, 0.0, 0.0, 0.4807, 0.0, 0.4807, 0.0, 1.0, 0.0, 1.0, 1.0, 1.0, 1.0, 1.0, 1.0, 1.0, 1.0, 1.0, 0.0, 0.0, 0.0, 0.0, 0.0, 0.0, 0.0, 0.0, 0.0, 0.0, 0.0, 0.0, 0.0, 0.0, 0.0, 0.0, 0.0, 1.0, 0.0, 1.0, 0.0, 1.0, 0.0, 1.0, 1.0, 0.0, 1.0, 0.0, 1.0, 0.0, 1.0, 0.0, 1.0, 0.0, 1.0, 0.0, 1.0, 0.0, 1.0, 0.0, 1.0, 1.0, 1.0, 1.0, 1.0, 1.0, 1.0, 1.0, 0.0, 0.0, 0.0, 0.0, 0.0, 0.0, 0.0, 0.0, 1.0, 0.0, 1.0, 0.0, 1.0, 0.0, 1.0, 0.0, 1.0, 0.0, 1.0, 0.0, 1.0, 0.0, 1.0, 0.0, 1.0, 0.0, 1.0, 0.0, 1.0, 0.0, 1.0, 0.0, 0.0, 0.0, 0.0, 0.0, 0.0, 0.0, 0.0, 0.0, 0.0, 0.0, 0.0, 0.0, 0.0, 0.0, 0.0, 0.0, 0.0, 1.0, 0.0, 1.0, 0.0, 1.0, 0.0, 1.0, 0.0, 0.0, 0.0, 0.0, 0.0, 0.0, 0.0, 0.0, 1.0, 0.0, 1.0, 0.0, 1.0, 0.0, 1.0, 0.0, 1.0, 0.0, 1.0, 0.0, 1.0, 0.0, 1.0, 0.0, 0.0, 0.0, 0.0, 0.0, 0.0, 0.0, 0.0, 0.0, 1.0, 1.0, 1.0, 1.0, 1.0, 1.0, 1.0, 1.0, 1.0, 0.0, 1.0, 0.0, 1.0, 0.0, 1.0, 0.0, 0.0, 1.0, 0.0, 1.0, 0.0, 1.0, 0.0, 1.0, 0.0, 0.0, 0.0, 0.0, 0.0, 0.0, 0.0, 0.0, 0.0, 0.0, 0.0, 0.0, 0.0, 0.0, 0.0, 0.0, 1.0, 0.0, 1.0, 0.0, 1.0, 0.0, 1.0, 0.0, 1.0, 0.0, 1.0, 0.0, 1.0, 0.0, 1.0, 0.0, 0.0, 0.0, 0.0, 0.0, 0.0, 0.0, 0.0, 0.0, 1.0, 1.0, 1.0, 1.0, 1.0, 1.0, 1.0, 1.0, 1.0, 0.0, 1.0, 0.0, 1.0, 0.0, 1.0, 0.0, 0.0, 1.0, 0.0, 1.0, 0.0, 1.0, 0.0, 1.0, 0.0, 0.0, 0.0, 0.0, 0.0, 0.0, 0.0, 0.0, 1.0, 1.0, 1.0, 1.0, 1.0, 1.0, 1.0, 1.0, 1.0, 0.0, 1.0, 0.0, 1.0, 0.0, 1.0, 0.0, 0.0, 1.0, 0.0, 1.0, 0.0, 1.0, 0.0, 1.0, 1.0, 0.4807, 1.0, 0.4807, 1.0, 1.0, 1.0, 1.0, 0.0, 0.0, 0.0, 0.0, 0.0, 0.0, 0.0, 0.0, 0.0, 0.0, 0.0, 0.0, 0.0, 0.0, 0.0, 0.0, 0.4746, 0.0, 0.4746, 0.0, 1.0, 0.0, 1.0, 0.0, 0.2373, 1.0, 0.2373, 1.0, 0.0, 1.0, 0.0, 1.0, 1.0, 0.0, 1.0, 0.0, 1.0, 0.0, 1.0, 0.0, 0.0, 0.0, 0.0, 0.0, 0.0, 0.0, 0.0, 0.0, 0.0, 0.0, 0.0, 0.0, 0.0, 0.0, 0.0, 0.0, 0.0, 1.0, 0.0, 1.0, 0.0, 1.0, 0.0, 1.0, 0.0, 0.4807, 0.0, 0.4807, 0.0, 0.0, 0.0, 0.0, 0.0, 0.4807, 0.0, 0.4807, 0.0, 0.0, 0.0, 0.0, 0.0, 0.4807, 0.0, 0.4807, 0.0, 1.0, 0.0, 1.0, 0.0, 0.4807, 0.0, 0.4807, 0.0, 0.0, 0.0, 0.0, 0.0, 1.0, 0.0, 1.0, 0.0, 1.0, 0.0, 1.0, 0.0, 0.0, 0.0, 0.0, 0.0, 0.0, 0.0, 0.0, 0.0, 1.0, 0.0, 1.0, 0.0, 1.0, 0.0, 1.0, 0.0, 0.0, 0.0, 0.0, 0.0, 0.0, 0.0, 0.0, 0.0, 0.4807, 0.0, 0.4807, 0.0, 1.0, 0.0, 1.0, 0.0, 0.4807, 0.0, 0.4807, 0.0, 1.0, 0.0, 1.0, 0.0, 0.4807, 0.0, 0.4807, 0.0, 1.0, 0.0, 1.0, 0.0, 0.4807, 0.0, 0.4807, 0.0, 0.0, 0.0, 0.0, 0.0, 1.0, 0.0, 1.0, 0.0, 1.0, 0.0, 1.0, 0.0, 0.4807, 0.0, 0.4807, 0.0, 1.0, 0.0, 1.0, 0.0, 0.4807, 0.0, 0.4807, 0.0, 0.0, 0.0, 0.0, 0.0, 1.0, 0.0, 1.0, 0.0, 1.0, 0.0, 1.0, 0.0, 0.0, 0.0, 0.0, 0.0, 0.0, 0.0, 0.0, 0.0, 0.0, 0.0, 0.0, 0.0, 0.0, 0.0, 0.0, 0.0, 0.0, 0.0, 0.0, 0.0, 0.0, 0.0, 0.0, 0.0, 0.0, 0.0, 0.0, 0.0, 0.0, 0.0, 0.0, 0.0, 0.0, 0.0, 0.0, 0.0, 0.0, 0.0, 0.0, 0.0, 0.0, 0.0, 0.0, 0.0, 0.0, 0.0, 0.0, 0.0, 0.0, 0.0, 0.0, 0.0, 0.0, 0.0, 0.0, 0.0, 0.0, 0.0, 0.0, 0.0, 0.0, 0.0, 0.0, 0.0, 0.0, 0.0, 0.0, 0.0, 0.0, 0.0, 0.0, 0.0, 0.0, 0.0, 0.0, 0.0, 0.0, 0.0, 0.0, 0.0, 0.0, 0.0, 0.0, 0.0, 0.0, 0.0, 0.0, 0.0, 0.0, 0.0, 0.0, 0.0, 0.0, 0.0, 0.0, 0.0, 0.0, 0.0, 0.0, 0.0, 0.0, 0.0, 0.0, 0.0, 0.0, 0.0, 0.0, 0.0, 0.0, 0.0, 0.0, 0.0, 0.0, 0.0, 0.0, 0.0, 0.0, 0.0, 0.0, 0.0, 0.0, 0.0, 0.0, 0.0, 0.0, 0.0, 0.0, 0.0, 0.0, 0.0, 0.0, 0.0, 0.0, 0.0, 0.0, 0.0, 0.0, 0.0, 0.0, 0.0, 0.0, 0.0, 0.0, 0.0, 0.0, 0.0, 0.0, 0.0, 0.0, 0.0, 0.0, 0.0, 0.0, 0.0, 0.0, 0.0, 0.0, 0.0, 0.0, 0.0, 0.0, 0.0, 0.0, 0.0, 0.0, 0.0, 0.0, 0.0, 0.0, 0.0, 0.0, 0.0, 0.0, 0.0, 0.0, 0.0, 0.0, 0.0, 0.0, 0.0, 0.0, 0.0, 0.0, 0.0, 0.0, 0.0, 0.0, 0.0, 0.0, 0.0, 0.0, 0.0, 0.0, 0.0, 0.0, 0.0, 0.0, 0.0, 0.0, 0.0, 0.0, 0.0, 0.0, 0.0, 0.0, 0.0, 0.0, 0.0, 0.0, 0.0, 0.0, 0.0, 0.0, 0.0, 0.0, 0.0, 0.0, 0.0, 0.0, 0.0, 0.0, 0.0, 0.0, 0.0, 0.0, 0.0, 0.0, 0.0, 0.0, 0.0, 0.0, 0.0, 0.0, 0.0, 0.0, 0.0, 0.0, 0.0, 0.0, 0.0, 0.0, 0.0, 0.0, 0.0, 0.0, 0.0, 0.0, 0.0, 0.0, 0.0, 0.0, 0.0, 0.0, 0.0, 0.0, 0.0, 0.0, 0.0, 0.0, 0.0, 0.0, 0.0, 0.0, 0.0, 0.0, 0.0, 0.0, 0.0, 0.0, 0.0, 0.0, 0.0, 0.0, 0.0, 0.0, 0.0, 0.0, 0.0, 0.0, 0.0, 0.0, 0.0, 0.0, 0.0, 0.0, 0.0, 0.0, 0.0, 0.0, 0.0, 0.0, 0.0, 0.0, 0.0, 0.0, 0.0, 0.0, 0.0, 0.0, 0.0, 0.0, 0.0, 0.0, 0.0, 0.0, 0.0, 0.0, 0.0, 0.0, 0.0, 0.0, 0.0, 0.0, 0.0, 0.0, 0.0, 0.0, 0.0, 0.0, 0.0, 0.0, 0.0, 0.0, 0.0, 0.0, 0.0, 0.0, 0.0, 0.0, 0.0, 0.0, 0.0, 0.0, 0.0, 0.0, 0.0, 0.0, 0.0, 0.0, 0.0, 0.0, 0.0, 0.0, 0.0, 0.0, 0.0, 0.0, 0.0, 0.0, 0.0, 0.0, 0.0, 0.0, 0.0, 0.0, 0.0, 0.0, 0.0, 0.0, 0.0, 0.0, 0.0, 0.0, 0.0, 0.0, 0.0, 0.0, 0.0, 0.0, 0.0, 0.0, 0.0, 0.0, 0.0, 0.0, 0.0, 0.0, 0.0, 0.0, 0.0, 0.0, 0.0, 0.0, 0.0, 0.0, 0.0, 0.0, 0.0, 0.0, 0.0, 0.0, 0.0, 0.0, 0.0, 0.0, 0.0, 0.0, 0.0, 0.0, 0.0, 0.0, 0.0, 0.0, 0.0, 0.0, 0.0, 0.0, 0.0, 0.0, 0.0, 0.0, 0.0, 0.0, 0.0, 0.0, 0.0, 0.0, 0.0, 0.0, 0.0, 0.0, 0.0, 0.0, 0.0, 0.0, 0.0, 0.0, 0.0, 0.0, 0.0, 0.0, 0.0, 0.0, 0.0, 0.0, 0.0, 0.0, 0.0, 0.0, 0.0, 0.0, 0.0, 0.0, 0.0, 0.0, 0.0, 0.0, 0.0, 0.0, 0.0, 0.0, 0.0, 0.0, 0.0, 0.0, 0.0, 0.0, 0.0, 0.0, 0.0, 0.0, 0.0, 0.0, 1.0, 1.0, 1.0, 1.0, 0.4746, 1.0, 0.4746, 1.0, 0.3559, 0.0, 0.3559, 0.0, 0.4746, 0.0, 0.4746, 0.0, 0.3559, 0.0, 0.3559, 0.0, 0.4746, 0.0, 0.4746, 0.0, 1.0, 1.0, 1.0, 1.0, 0.4746, 1.0, 0.4746, 1.0, 1.0, 0.0, 1.0, 0.0, 0.4746, 0.0, 0.4746, 0.0, 1.0, 0.0, 1.0, 0.0, 0.4746, 0.0, 0.4746, 0.0, 1.0, 0.0, 1.0, 0.0, 0.4746, 0.0, 0.4746, 0.0, 1.0, 0.0, 1.0, 0.0, 0.4746, 0.0, 0.4746, 0.0, 1.0, 0.0, 1.0, 0.0, 0.4746, 0.0, 0.4746, 0.0, 1.0, 0.0, 1.0, 0.0, 0.4746, 0.0, 0.4746, 0.0, 1.0, 0.0, 1.0, 0.0, 0.4746, 0.0, 0.4746, 0.0, 1.0, 0.0, 1.0, 0.0, 0.4746, 0.0, 0.4746, 0.0, 1.0, 0.0, 1.0, 0.0, 0.4746, 0.0, 0.4746, 0.0, 0.3559, 1.0, 0.3559, 1.0, 0.4746, 1.0, 0.4746, 1.0, 0.3559, 1.0, 0.3559, 1.0, 0.4746, 1.0, 0.4746, 1.0, 0.3559, 1.0, 0.3559, 1.0, 0.4746, 1.0, 0.4746, 1.0, 0.3559, 1.0, 0.3559, 1.0, 0.4746, 1.0, 0.4746, 1.0, 0.3559, 1.0, 0.3559, 1.0, 0.4746, 1.0, 0.4746, 1.0, 1.0, 0.0, 1.0, 0.0, 0.4746, 0.0, 0.4746, 0.0, 1.0, 0.0, 1.0, 0.0, 0.4746, 0.0, 0.4746, 0.0, 1.0, 0.0, 1.0, 0.0, 0.4746, 0.0, 0.4746, 0.0, 1.0, 0.0, 1.0, 0.0, 0.4746, 0.0, 0.4746, 0.0, 0.3559, 0.4807, 0.3559, 1.0, 0.4746, 1.0, 0.4746, 0.4807, 1.0, 0.0, 1.0, 0.0, 0.4746, 0.0, 0.4746, 0.0, 1.0, 0.0, 1.0, 0.0, 1.0, 0.0, 1.0, 0.0, 0.0, 0.0, 0.0, 0.0, 0.0, 0.0, 0.0, 0.0, 0.0, 0.0, 0.0, 0.0, 0.0, 0.0, 0.0, 0.0, 1.0, 0.0, 1.0, 0.0, 1.0, 0.0, 1.0, 0.0, 0.2373, 0.0, 0.2373, 0.0, 0.0, 0.0, 0.0, 0.0, 0.2966, 0.0, 0.2966, 0.0, 0.2373, 0.0, 0.2373, 0.0, 0.0, 0.4807, 0.0, 1.0, 0.2373, 1.0, 0.2373, 0.4807, 0.0, 1.0, 0.0, 1.0, 0.2373, 1.0, 0.2373, 1.0, 0.0, 1.0, 0.0, 1.0, 0.2373, 1.0, 0.2373, 1.0, 0.0, 1.0, 0.0, 1.0, 0.2373, 1.0, 0.2373, 1.0, 0.0, 1.0, 0.0, 1.0, 0.2373, 1.0, 0.2373, 1.0, 0.0, 1.0, 0.0, 1.0, 0.2373, 1.0, 0.2373, 1.0, 0.0, 0.0, 0.0, 0.0, 0.2373, 0.0, 0.2373, 0.0, 0.0, 0.0, 0.0, 0.0, 0.2373, 0.0, 0.2373, 0.0, 0.2966, 1.0, 0.2966, 1.0, 0.2373, 1.0, 0.2373, 1.0, 0.2966, 1.0, 0.2966, 1.0, 0.2373, 1.0, 0.2373, 1.0, 0.2966, 0.0, 0.2966, 0.0, 0.2373, 0.0, 0.2373, 0.0, 0.2966, 0.0, 0.2966, 0.0, 0.2373, 0.0, 0.2373, 0.0, 0.2966, 0.0, 0.2966, 0.0, 0.2373, 0.0, 0.2373, 0.0, 0.2966, 0.0, 0.2966, 0.0, 0.2373, 0.0, 0.2373, 0.0, 0.2966, 0.0, 0.2966, 0.0, 0.2373, 0.0, 0.2373, 0.0, 0.2966, 0.0, 0.2966, 0.0, 0.2373, 0.0, 0.2373, 0.0, 0.2966, 0.0, 0.2966, 0.0, 0.2373, 0.0, 0.2373, 0.0, 0.2966, 0.0, 0.2966, 0.0, 0.2373, 0.0, 0.2373, 0.0, 0.2966, 0.0, 0.2966, 0.0, 0.2373, 0.0, 0.2373, 0.0, 0.2966, 0.0, 0.2966, 0.0, 0.2373, 0.0, 0.2373, 0.0, 0.2966, 0.0, 0.2966, 0.0, 0.2373, 0.0, 0.2373, 0.0, 0.2966, 0.0, 0.2966, 0.0, 0.2373, 0.0, 0.2373, 0.0, 0.2966, 0.0, 0.2966, 0.0, 0.2373, 0.0, 0.2373, 0.0, 0.2966, 0.0, 0.2966, 0.0, 0.2373, 0.0, 0.2373, 0.0, 1.0, 0.0, 1.0, 0.0, 0.4746, 0.0, 0.4746, 0.0, 0.0, 0.0, 0.0, 0.0, 0.0, 0.0, 0.0, 0.0, 0.0, 0.0, 0.0, 0.0, 0.0, 0.0, 0.0, 0.0, 0.0, 0.0, 0.0, 0.0, 0.0, 0.0, 0.0, 0.0, 0.0, 0.0, 0.0, 0.0, 0.0, 0.0, 0.0, 0.0, 0.0, 0.0, 0.0, 0.0, 0.0, 0.0, 0.0, 0.0, 0.0, 0.0, 0.0, 0.0, 0.0, 0.0, 0.0, 0.0, 0.0, 0.0, 0.0, 0.0, 0.0, 0.0, 0.0, 0.0, 0.0, 0.0, 0.0, 0.0, 0.0, 0.0, 0.0, 0.0, 0.0, 0.0, 0.0, 0.0, 0.0, 0.0, 0.0, 0.0, 0.0, 0.0, 0.0, 0.0, 0.0, 0.0, 0.0, 0.0, 0.0, 0.0, 0.0, 0.0, 0.0, 0.0, 0.0, 0.0, 0.0, 0.0, 0.0, 0.0, 0.0, 0.0, 0.0, 0.0, 0.0, 0.0, 0.0, 0.0, 0.0, 0.0, 0.0, 0.0, 0.0, 0.0, 0.0, 0.0, 0.0, 0.0, 0.0, 0.0, 0.0, 0.0, 0.0, 0.0, 0.0, 0.0, 0.0, 0.0, 0.0, 0.0, 0.0, 0.0, 0.0, 0.0, 0.0, 0.0, 0.0, 0.0, 0.0, 0.0, 0.0, 0.0, 0.0, 0.0, 0.0, 0.0, 0.0, 0.0, 0.0, 0.0, 0.0, 0.0, 1.0, 0.0, 1.0, 0.0, 1.0, 0.0, 1.0, 0.0, 0.0, 0.0, 0.0, 0.0, 0.0, 0.0, 0.0, 0.0, 0.0, 0.0, 0.0, 0.0, 0.0, 0.0, 0.0, 0.0, 1.0, 0.0, 1.0, 0.0, 1.0, 0.0, 1.0, 0.0, 0.2373, 0.0, 0.2373, 0.0, 0.0, 0.0, 0.0, 0.0, 0.0, 0.0, 0.0, 0.4807, 0.2373, 0.4807, 0.2373, 0.0, 0.3559, 0.0, 0.3559, 0.4807, 0.4746, 0.4807, 0.4746, 0.0, 0.0, 1.0, 0.0, 1.0, 0.0, 0.4807, 0.0, 0.4807, 0.0, 0.0, 0.0, 0.0, 0.0, 0.4807, 0.0, 0.4807, 0.0, 1.0, 0.0, 1.0, 0.0, 0.4807, 0.0, 0.4807, 0.0, 0.0, 0.0, 0.0, 0.0, 0.4807, 0.0, 0.4807, 0.0, 0.0, 0.0, 0.0, 0.0, 0.4807, 0.0, 0.4807, 0.0, 0.0, 0.0, 0.0, 0.0, 0.4807, 0.0, 0.4807, 0.0, 1.0, 0.0, 1.0, 0.0, 0.4807, 0.0, 0.4807, 0.0, 0.0, 0.0, 0.0, 0.0, 0.4807, 0.0, 0.4807, 0.0, 1.0, 0.0, 1.0, 0.0, 0.4807, 0.0, 0.4807, 0.0, 1.0, 0.0, 1.0, 0.0, 0.4807, 0.0, 0.4807, 1.0, 0.0, 1.0, 0.0, 1.0, 0.4807, 1.0, 0.4807, 0.0, 0.0, 0.0, 0.0, 0.0, 0.4807, 0.0, 0.4807, 0.0, 0.0, 0.0, 0.0, 0.0, 0.4807, 0.0, 0.4807, 1.0, 0.0, 1.0, 0.0, 1.0, 0.4807, 1.0, 0.4807, 0.4746, 0.0, 0.4746, 0.4807, 1.0, 0.4807, 1.0, 0.0, 0.0, 0.0, 0.0, 0.0, 0.0, 0.4807, 0.0, 0.4807, 0.0, 1.0, 0.0, 1.0, 0.0, 0.4807, 0.0, 0.4807, 0.0, 0.0, 0.0, 0.0, 0.0, 0.0, 0.0, 0.0, 0.0, 0.0, 0.0, 0.0, 0.0, 0.0, 0.0, 0.0, 0.0, 0.0, 0.0, 0.0, 0.0, 0.0, 0.0, 0.0, 0.0, 0.0, 0.0, 0.0, 0.0, 0.0, 0.0, 0.0, 0.0, 0.0, 0.0, 0.0, 0.0, 0.0, 0.0, 0.0, 0.0, 0.0, 0.0, 0.0, 0.0, 0.0, 0.0, 0.0, 0.0, 0.0, 0.0, 0.0, 0.0, 0.0, 0.0, 0.0, 0.0, 0.0, 0.0, 0.0, 0.0, 0.0, 0.0, 0.0, 0.0, 0.0, 0.0, 0.0, 0.0, 0.0, 0.0, 0.0, 0.0, 0.0, 0.0, 0.0, 0.0, 0.0, 0.0, 0.0, 0.0, 0.0, 0.0, 0.0, 0.0, 0.0, 0.0, 0.0, 0.0, 1.0, 0.0, 1.0, 0.0, 1.0, 0.0, 1.0, 0.0, 0.4807, 0.0, 0.4807, 0.0, 0.0, 0.0, 0.0, 0.0, 0.4807, 0.0, 0.4807, 0.0, 1.0, 0.0, 1.0, 0.2966, 0.0, 0.2966, 0.0, 0.2373, 0.0, 0.2373, 0.0, 1.0, 0.0, 1.0, 0.0, 0.4746, 0.0, 0.4746, 0.0, 1.0, 0.0, 1.0, 0.0, 1.0, 0.0, 1.0, 0.0, 0.0, 0.0, 0.0, 0.0, 0.0, 0.0, 0.0, 0.0, 0.0, 0.0, 0.0, 0.0, 0.0, 0.0, 0.0, 0.0, 1.0, 0.0, 1.0, 0.0, 1.0, 0.0, 1.0, 0.0, 0.2373, 0.0, 0.2373, 0.0, 0.0, 0.0, 0.0, 0.0, 0.4746, 0.0, 0.4746, 0.0, 0.3559, 0.0, 0.3559, 0.0, 0.2966, 0.0, 0.2966, 0.4807, 0.3559, 0.4807, 0.3559, 0.0, 0.4746, 0.0, 0.4746, 0.0, 0.3559, 0.0, 0.3559, 0.0, 0.4746, 0.0, 0.4746, 0.0, 0.3559, 0.0, 0.3559, 0.0, 0.4746, 0.0, 0.4746, 0.0, 0.3559, 0.0, 0.3559, 0.0, 0.4746, 0.0, 0.4746, 0.0, 0.3559, 0.0, 0.3559, 0.0, 0.4746, 0.0, 0.4746, 0.0, 0.3559, 0.0, 0.3559, 0.0, 0.4746, 0.0, 0.4746, 0.0, 0.3559, 0.0, 0.3559, 0.0, 0.4746, 0.0, 0.4746, 0.0, 0.3559, 0.0, 0.3559, 0.0, 0.4746, 0.0, 0.4746, 0.0, 0.3559, 0.0, 0.3559, 0.0, 0.4746, 0.0, 0.4746, 0.0, 0.3559, 0.0, 0.3559, 0.0, 0.4746, 0.0, 0.4746, 0.0, 0.3559, 0.0, 0.3559, 0.0, 0.4746, 0.0, 0.4746, 0.0, 0.3559, 0.0, 0.3559, 0.0, 0.4746, 0.0, 0.4746, 0.0, 0.3559, 0.0, 0.3559, 0.0, 0.3559, 0.0, 0.3559, 0.0, 0.3559, 0.0, 0.3559, 0.0, 0.4746, 0.0, 0.4746, 0.0, 0.3559, 0.0, 0.3559, 0.0, 0.4746, 1.0, 0.4746, 1.0, 0.3559, 1.0, 0.3559, 1.0, 0.4746, 1.0, 0.4746, 1.0, 0.3559, 1.0, 0.3559, 1.0, 0.4746, 0.0, 0.4746, 0.0, 0.3559, 0.0, 0.3559, 0.0, 0.2966, 0.4807, 0.2966, 1.0, 0.3559, 1.0, 0.3559, 0.4807, 0.2966, 1.0, 0.2966, 1.0, 0.3559, 1.0, 0.3559, 1.0, 0.2966, 1.0, 0.2966, 1.0, 0.3559, 1.0, 0.3559, 1.0, 0.2966, 1.0, 0.2966, 1.0, 0.3559, 1.0, 0.3559, 1.0, 0.2966, 1.0, 0.2966, 1.0, 0.3559, 1.0, 0.3559, 1.0, 0.2966, 1.0, 0.2966, 1.0, 0.3559, 1.0, 0.3559, 1.0, 0.2966, 0.0, 0.2373, 0.0, 0.2966, 0.0, 0.2373, 1.0, 0.2373, 1.0, 0.2966, 1.0, 0.2966, 1.0, 0.2373, 1.0, 0.2373, 1.0, 0.2966, 1.0, 0.2966, 1.0, 0.2373, 1.0, 0.2373, 1.0, 0.2966, 1.0, 0.2966, 1.0, 0.2373, 1.0, 0.2373, 1.0, 0.2966, 1.0, 0.2966, 1.0, 0.2373, 1.0, 0.2373, 1.0, 0.2966, 1.0, 0.2966, 1.0, 0.2373, 0.4807, 0.2373, 1.0, 0.2966, 1.0, 0.2966, 0.4807, 0.2373, 0.0, 0.2373, 0.4807, 0.2966, 0.4807, 0.2966, 0.0, 0.3559, 0.0, 0.3559, 0.0, 0.2966, 0.0, 0.2966, 0.0, 0.3559, 0.0, 0.3559, 0.0, 0.2966, 0.0, 0.2966, 0.0, 0.3559, 0.0, 0.3559, 0.0, 0.2966, 0.0, 0.2966, 0.0, 0.3559, 0.0, 0.3559, 0.0, 0.2966, 0.0, 0.2966, 0.0, 0.3559, 0.0, 0.3559, 0.0, 0.2966, 0.0, 0.2966, 0.0, 0.3559, 0.0, 0.3559, 0.0, 0.2966, 0.0, 0.2966, 0.0, 0.3559, 0.0, 0.3559, 0.0, 0.2966, 0.0, 0.2966, 0.0, 0.3559, 0.0, 0.3559, 0.0, 0.2966, 0.0, 0.3559, 1.0, 0.3559, 1.0, 0.2966, 1.0, 0.2966, 1.0, 0.3559, 1.0, 0.3559, 1.0, 0.2966, 1.0, 0.2966, 1.0, 0.3559, 0.0, 0.3559, 0.0, 0.2966, 0.0, 0.2966, 0.0, 1.0, 0.0, 1.0, 0.0, 1.0, 0.0, 1.0, 0.0, 1.0, 0.0, 1.0, 0.0, 1.0, 0.0, 1.0, 0.0, 1.0, 0.0, 1.0, 0.0, 1.0, 0.0, 1.0, 0.0, 1.0, 0.0, 1.0, 0.0, 1.0, 0.0, 1.0, 0.0, 1.0, 0.0, 1.0, 0.0, 1.0, 0.0, 1.0, 0.0, 1.0, 0.0, 1.0, 0.0, 1.0, 0.0, 1.0, 0.0, 1.0, 0.0, 1.0, 0.0, 1.0, 0.0, 1.0, 0.0, 1.0, 0.0, 1.0, 0.0, 1.0, 0.0, 1.0, 0.0, 1.0, 0.0, 1.0, 0.0, 1.0, 0.0, 1.0, 0.0, 1.0, 0.0, 1.0, 0.0, 1.0, 0.0, 1.0, 0.0, 1.0, 0.0, 1.0, 0.0, 1.0, 0.0, 1.0, 0.0, 1.0, 0.0, 1.0, 0.0, 1.0, 0.0, 1.0, 0.0, 1.0, 0.0, 1.0, 0.0, 1.0, 0.0, 1.0, 0.0, 1.0, 0.0, 1.0, 0.0, 1.0, 0.0, 1.0, 0.0, 1.0, 0.0, 1.0, 0.0, 1.0, 0.0, 1.0, 0.0, 1.0, 0.0, 1.0, 0.0, 1.0, 0.0, 1.0, 0.0, 1.0, 0.0, 1.0, 0.0, 1.0, 0.0, 1.0, 0.0, 1.0, 0.0, 1.0, 0.0, 1.0, 0.0, 1.0, 0.0, 1.0, 0.0, 1.0, 0.0, 1.0, 0.0, 1.0, 0.0, 0.4746, 0.0, 0.4746, 0.0, 0.3559, 0.0, 0.3559, 0.0, 1.0, 0.0, 1.0, 0.0, 0.4746, 0.0, 0.4746, 0.0, 1.0, 0.0, 1.0, 0.0, 1.0, 0.0, 1.0, 0.0, 0.4746, 0.0, 0.4746, 0.0, 0.3559, 0.0, 0.3559, 0.0, 0.4746, 0.0, 0.4746, 0.0, 0.3559, 0.0, 0.3559, 0.0, 0.3559, 0.0, 0.3559, 0.0, 0.4746, 0.0, 0.4746, 0.0, 0.4746, 0.0, 0.4746, 0.0, 0.4746, 0.0, 0.4746, 0.0, 0.0, 0.0, 0.0, 0.0, 0.0, 0.0, 0.0, 0.0, 0.3559, 0.0, 0.3559, 0.0, 0.3559, 0.0, 0.3559, 0.0, 0.0, 0.0, 0.0, 0.0, 0.0, 0.0, 0.0, 0.0, 0.3559, 0.0, 0.3559, 0.0, 0.3559, 0.0, 0.3559, 0.0, 0.3559, 0.0, 0.3559, 0.0, 0.3559, 0.0, 0.3559, 0.0, 0.0, 0.0, 0.0, 0.0, 0.0, 0.0, 0.0, 0.0, 0.3559, 0.0, 0.3559, 0.0, 0.3559, 0.0, 0.3559, 0.0, 0.3559, 0.0, 0.3559, 0.0, 0.3559, 0.0, 0.3559, 0.0, 0.0, 0.0, 0.0, 0.0, 0.0, 0.0, 0.0, 0.0, 0.3559, 0.0, 0.3559, 0.0, 0.3559, 0.0, 0.0, 0.0, 0.0, 0.0, 0.0, 0.0, 0.3559, 0.0, 0.3559, 0.0, 0.3559, 0.0, 0.3559, 0.0, 0.3559, 0.0, 0.3559, 0.0, 0.3559, 0.0, 0.3559, 0.0, 0.3559, 0.0, 0.3559, 0.0, 0.3559, 0.0, 0.3559, 0.0, 0.0, 0.0, 0.0, 0.0, 0.0, 0.0, 0.0, 0.0, 0.3559, 0.0, 0.3559, 0.0, 0.3559, 0.0, 0.3559, 0.0])
me_plane_001.use_remesh_fix_poles = True
me_plane_001.use_remesh_preserve_attributes = False
me_plane_001.use_mirror_vertex_groups = False
me_plane_001.update()

# ---- objects
ob_light = bpy.data.objects.new('Light', light_light)
ob_camera = bpy.data.objects.new('Camera', cam_camera)
ob_plane = bpy.data.objects.new('Plane', me_plane_001)

# ---- transforms, parenting, visibility, modifiers, constraints
ob_light.location = (4.076, 1.005, 5.904)
ob_light.rotation_euler = (0.6503, 0.05522, 1.866)
ob_light.lock_rotations_4d = False
ob_light.empty_display_type = 'ARROWS'
ob_light.color = (0.0, 0.0, 0.0, 0.0)
ob_light.lineart.crease_threshold = 0.0
ob_camera.location = (7.359, -6.926, 4.958)
ob_camera.rotation_euler = (1.109, 0.0, 0.8149)
ob_camera.lock_rotations_4d = False
ob_camera.empty_display_type = 'ARROWS'
ob_camera.color = (0.0, 0.0, 0.0, 0.0)
ob_camera.display_type = 'WIRE'
ob_camera.lineart.crease_threshold = 0.0
ob_plane.location = (-0.1581, 0.0, 0.0)
ob_plane.lineart.crease_threshold = 0.0

# ---- collection membership
col_collection.objects.link(ob_light)
col_collection.objects.link(ob_camera)
col_collection.objects.link(ob_plane)

# ---- scene / render settings (as saved in the file)
scene.camera = ob_camera
scene.frame_start = 1; scene.frame_end = 250; scene.frame_set(65)
scene.render.engine = 'BLENDER_EEVEE_NEXT'
scene.cycles.use_denoising = False
scene.cycles.samples = 128
scene.cycles.sampling_pattern = 'TABULATED_SOBOL'
scene.cycles.use_adaptive_sampling = False
scene.cycles.use_light_tree = False
scene.view_settings.view_transform = 'Filmic'
bpy.context.view_layer.update()
